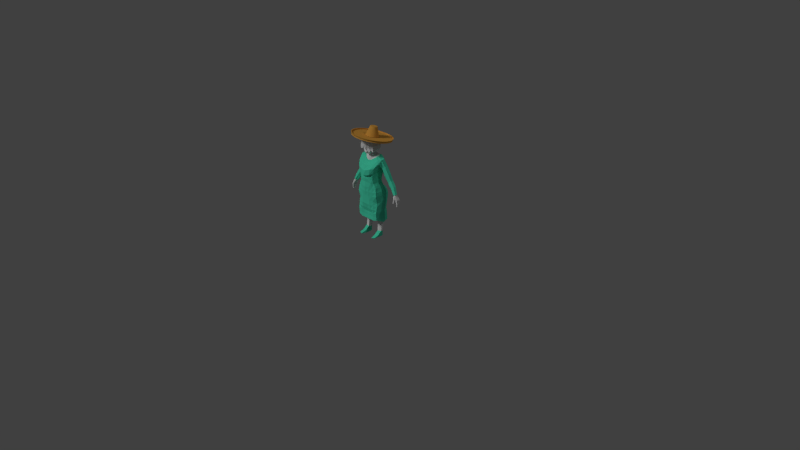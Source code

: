 # Source: queen_sombrero.blend  (saved by Blender 2.74.0; exported with 4.5.12 LTS)
import bpy
from mathutils import Matrix  # noqa: F401  (used for matrix-valued properties, if any)

bpy.ops.wm.read_factory_settings(use_empty=True)
scene = bpy.context.scene
scene.name = 'Scene'

# ---- collections
col_collection_1 = bpy.data.collections.new('Collection 1'); scene.collection.children.link(col_collection_1)
col_collection_2 = bpy.data.collections.new('Collection 2'); scene.collection.children.link(col_collection_2)
col_collection_2.hide_render = True
col_collection_2.hide_viewport = True

# ---- materials (node trees are filled in below, after node groups)
mat_material_004 = bpy.data.materials.new('Material.004')
mat_material_004.alpha_threshold = 0.0
mat_material_004.use_transparent_shadow = False
mat_material_004.diffuse_color = (0.6982, 0.3473, 0.0616, 1.0)
mat_material_004.roughness = 0.5
mat_material = bpy.data.materials.new('Material')
mat_material.alpha_threshold = 0.0
mat_material.use_transparent_shadow = False
mat_material.diffuse_color = (0.08021, 0.8, 0.5109, 1.0)
mat_material.roughness = 0.5
mat_material_003 = bpy.data.materials.new('Material.003')
mat_material_003.alpha_threshold = 0.0
mat_material_003.use_transparent_shadow = False
mat_material_003.roughness = 0.5

# ---- material node trees

# ---- world
world_world = bpy.data.worlds.new('World'); scene.world = world_world
world_world.color = (0.05088, 0.05088, 0.05088)
world_world.use_sun_shadow = False
world_world.sun_shadow_jitter_overblur = 0.0
world_world.cycles.sampling_method = 'MANUAL'
world_world.cycles.sample_map_resolution = 256

# ---- cameras
cam_camera = bpy.data.cameras.new('Camera')
cam_camera.clip_end = 100.0
cam_camera.lens = 35.0
cam_camera.sensor_width = 32.0
cam_camera.sensor_height = 18.0
cam_camera.ortho_scale = 7.314
cam_camera.dof.focus_distance = 0.0
cam_camera.dof.aperture_fstop = 128.0

# ---- lights
light_sun_001 = bpy.data.lights.new('Sun.001', 'SUN')
light_sun_001.transmission_factor = 0.0
light_sun_001.angle = 0.1993
light_sun_001.energy = 1.0
light_sun_001.shadow_buffer_clip_start = 0.5
light_sun_001.shadow_soft_size = 0.1
light_sun_001.shadow_cascade_max_distance = 1000.0
light_sun_001.cycles.use_multiple_importance_sampling = False
light_lamp = bpy.data.lights.new('Lamp', 'POINT')
light_lamp.transmission_factor = 0.0
light_lamp.cutoff_distance = 30.0
light_lamp.energy = 100.0
light_lamp.shadow_buffer_clip_start = 1.001
light_lamp.shadow_soft_size = 0.1
light_lamp.shadow_maximum_resolution = 0.006
light_lamp.use_absolute_resolution = True
light_lamp.cycles.use_multiple_importance_sampling = False
light_sun = bpy.data.lights.new('Sun', 'SUN')
light_sun.transmission_factor = 0.0
light_sun.angle = 0.1993
light_sun.energy = 1.0
light_sun.shadow_buffer_clip_start = 0.5
light_sun.shadow_soft_size = 0.1
light_sun.shadow_cascade_max_distance = 1000.0
light_sun.cycles.use_multiple_importance_sampling = False

# ---- meshes
me_cylinder = bpy.data.meshes.new('Cylinder')
me_cylinder.from_pydata([(0.0, 0.3333, 1.489), (1.41e-08, 0.1758, 18.55), (0.06503, 0.3269, 1.489), (0.03429, 0.1724, 18.55), (0.1276, 0.308, 1.489), (0.06727, 0.1624, 18.55), (0.1852, 0.2772, 1.489), (0.09766, 0.1462, 18.55), (0.2357, 0.2357, 1.489), (0.1243, 0.1243, 18.55), (0.2772, 0.1852, 1.489), (0.1462, 0.09766, 18.55), (0.308, 0.1276, 1.489), (0.1624, 0.06727, 18.55), (0.3269, 0.06503, 1.489), (0.1724, 0.03429, 18.55), (0.3333, 2.628e-08, 1.489), (0.1758, 6.582e-08, 18.55), (0.3269, -0.06503, 1.489), (0.1724, -0.03429, 18.55), (0.308, -0.1276, 1.489), (0.1624, -0.06727, 18.55), (0.2772, -0.1852, 1.489), (0.1462, -0.09766, 18.55), (0.2357, -0.2357, 1.489), (0.1243, -0.1243, 18.55), (0.1852, -0.2772, 1.489), (0.09766, -0.1462, 18.55), (0.1276, -0.308, 1.489), (0.06727, -0.1624, 18.55), (0.06503, -0.3269, 1.489), (0.03429, -0.1724, 18.55), (-1.086e-07, -0.3333, 1.489), (-4.318e-08, -0.1758, 18.55), (-0.06503, -0.3269, 1.489), (-0.03429, -0.1724, 18.55), (-0.1276, -0.308, 1.489), (-0.06727, -0.1624, 18.55), (-0.1852, -0.2772, 1.489), (-0.09766, -0.1462, 18.55), (-0.2357, -0.2357, 1.489), (-0.1243, -0.1243, 18.55), (-0.2772, -0.1852, 1.489), (-0.1462, -0.09766, 18.55), (-0.308, -0.1276, 1.489), (-0.1624, -0.06727, 18.55), (-0.3269, -0.06503, 1.489), (-0.1724, -0.03429, 18.55), (-0.3333, 3.23e-07, 1.489), (-0.1758, 2.223e-07, 18.55), (-0.3269, 0.06503, 1.489), (-0.1724, 0.03429, 18.55), (-0.308, 0.1276, 1.489), (-0.1624, 0.06727, 18.55), (-0.2772, 0.1852, 1.489), (-0.1462, 0.09766, 18.55), (-0.2357, 0.2357, 1.489), (-0.1243, 0.1243, 18.55), (-0.1852, 0.2772, 1.489), (-0.09766, 0.1462, 18.55), (-0.1276, 0.308, 1.489), (-0.06727, 0.1624, 18.55), (-0.06503, 0.3269, 1.489), (-0.03429, 0.1724, 18.55), (0.0, 1.0, -1.0), (0.0, 1.0, 1.0), (0.1951, 0.9808, -1.0), (0.1951, 0.9808, 1.0), (0.3827, 0.9239, -1.0), (0.3827, 0.9239, 1.0), (0.5556, 0.8315, -1.0), (0.5556, 0.8315, 1.0), (0.7071, 0.7071, -1.0), (0.7071, 0.7071, 1.0), (0.8315, 0.5556, -1.0), (0.8315, 0.5556, 1.0), (0.9239, 0.3827, -1.0), (0.9239, 0.3827, 1.0), (0.9808, 0.1951, -1.0), (0.9808, 0.1951, 1.0), (1.0, 7.55e-08, -1.0), (1.0, 7.55e-08, 1.0), (0.9808, -0.1951, -1.0), (0.9808, -0.1951, 1.0), (0.9239, -0.3827, -1.0), (0.9239, -0.3827, 1.0), (0.8315, -0.5556, -1.0), (0.8315, -0.5556, 1.0), (0.7071, -0.7071, -1.0), (0.7071, -0.7071, 1.0), (0.5556, -0.8315, -1.0), (0.5556, -0.8315, 1.0), (0.3827, -0.9239, -1.0), (0.3827, -0.9239, 1.0), (0.1951, -0.9808, -1.0), (0.1951, -0.9808, 1.0), (-3.258e-07, -1.0, -1.0), (-3.258e-07, -1.0, 1.0), (-0.1951, -0.9808, -1.0), (-0.1951, -0.9808, 1.0), (-0.3827, -0.9239, -1.0), (-0.3827, -0.9239, 1.0), (-0.5556, -0.8315, -1.0), (-0.5556, -0.8315, 1.0), (-0.7071, -0.7071, -1.0), (-0.7071, -0.7071, 1.0), (-0.8315, -0.5556, -1.0), (-0.8315, -0.5556, 1.0), (-0.9239, -0.3827, -1.0), (-0.9239, -0.3827, 1.0), (-0.9808, -0.1951, -1.0), (-0.9808, -0.1951, 1.0), (-1.0, 9.656e-07, -1.0), (-1.0, 9.656e-07, 1.0), (-0.9808, 0.1951, -1.0), (-0.9808, 0.1951, 1.0), (-0.9239, 0.3827, -1.0), (-0.9239, 0.3827, 1.0), (-0.8315, 0.5556, -1.0), (-0.8315, 0.5556, 1.0), (-0.7071, 0.7071, -1.0), (-0.7071, 0.7071, 1.0), (-0.5556, 0.8315, -1.0), (-0.5556, 0.8315, 1.0), (-0.3827, 0.9239, -1.0), (-0.3827, 0.9239, 1.0), (-0.1951, 0.9808, -1.0), (-0.1951, 0.9808, 1.0), (-1.612e-06, 1.0, 3.092), (0.1951, 0.9808, 3.092), (0.3827, 0.9239, 3.092), (0.5556, 0.8315, 3.092), (0.7071, 0.7071, 3.092), (0.8315, 0.5556, 3.092), (0.9239, 0.3827, 3.092), (0.9808, 0.1951, 3.092), (1.0, 1.348e-06, 3.092), (0.9808, -0.1951, 3.092), (0.9239, -0.3827, 3.092), (0.8315, -0.5556, 3.092), (0.7071, -0.7071, 3.092), (0.5556, -0.8315, 3.092), (0.3827, -0.9239, 3.092), (0.1951, -0.9808, 3.092), (-1.938e-06, -1.0, 3.092), (-0.1951, -0.9808, 3.092), (-0.3827, -0.9239, 3.092), (-0.5556, -0.8315, 3.092), (-0.7071, -0.7071, 3.092), (-0.8315, -0.5556, 3.092), (-0.9239, -0.3827, 3.092), (-0.9808, -0.1951, 3.092), (-1.0, 2.238e-06, 3.092), (-0.9808, 0.1951, 3.092), (-0.9239, 0.3827, 3.092), (-0.8315, 0.5556, 3.092), (-0.7071, 0.7071, 3.092), (-0.5556, 0.8315, 3.092), (-0.3827, 0.9239, 3.092), (-0.1951, 0.9808, 3.092)], [], [(0, 1, 3, 2), (2, 3, 5, 4), (4, 5, 7, 6), (6, 7, 9, 8), (8, 9, 11, 10), (10, 11, 13, 12), (12, 13, 15, 14), (14, 15, 17, 16), (16, 17, 19, 18), (18, 19, 21, 20), (20, 21, 23, 22), (22, 23, 25, 24), (24, 25, 27, 26), (26, 27, 29, 28), (28, 29, 31, 30), (30, 31, 33, 32), (32, 33, 35, 34), (34, 35, 37, 36), (36, 37, 39, 38), (38, 39, 41, 40), (40, 41, 43, 42), (42, 43, 45, 44), (44, 45, 47, 46), (46, 47, 49, 48), (48, 49, 51, 50), (50, 51, 53, 52), (52, 53, 55, 54), (54, 55, 57, 56), (56, 57, 59, 58), (58, 59, 61, 60), (3, 1, 63, 61, 59, 57, 55, 53, 51, 49, 47, 45, 43, 41, 39, 37, 35, 33, 31, 29, 27, 25, 23, 21, 19, 17, 15, 13, 11, 9, 7, 5), (62, 63, 1, 0), (60, 61, 63, 62), (0, 2, 4, 6, 8, 10, 12, 14, 16, 18, 20, 22, 24, 26, 28, 30, 32, 34, 36, 38, 40, 42, 44, 46, 48, 50, 52, 54, 56, 58, 60, 62), (64, 65, 67, 66), (66, 67, 69, 68), (68, 69, 71, 70), (70, 71, 73, 72), (72, 73, 75, 74), (74, 75, 77, 76), (76, 77, 79, 78), (78, 79, 81, 80), (80, 81, 83, 82), (82, 83, 85, 84), (84, 85, 87, 86), (86, 87, 89, 88), (88, 89, 91, 90), (90, 91, 93, 92), (92, 93, 95, 94), (94, 95, 97, 96), (96, 97, 99, 98), (98, 99, 101, 100), (100, 101, 103, 102), (102, 103, 105, 104), (104, 105, 107, 106), (106, 107, 109, 108), (108, 109, 111, 110), (110, 111, 113, 112), (112, 113, 115, 114), (114, 115, 117, 116), (116, 117, 119, 118), (118, 119, 121, 120), (120, 121, 123, 122), (122, 123, 125, 124), (67, 65, 127, 125, 123, 121, 119, 117, 115, 113, 111, 109, 107, 105, 103, 101, 99, 97, 95, 93, 91, 89, 87, 85, 83, 81, 79, 77, 75, 73, 71, 69), (126, 127, 65, 64), (124, 125, 127, 126), (64, 66, 68, 70, 72, 74, 76, 78, 80, 82, 84, 86, 88, 90, 92, 94, 96, 98, 100, 102, 104, 106, 108, 110, 112, 114, 116, 118, 120, 122, 124, 126), (95, 97, 144, 143), (79, 81, 136, 135), (123, 125, 158, 157), (107, 109, 150, 149), (91, 93, 142, 141), (75, 77, 134, 133), (119, 121, 156, 155), (103, 105, 148, 147), (87, 89, 140, 139), (71, 73, 132, 131), (115, 117, 154, 153), (99, 101, 146, 145), (83, 85, 138, 137), (65, 127, 159, 128), (67, 69, 130, 129), (111, 113, 152, 151), (119, 155, 154, 117), (156, 121, 123, 157), (158, 159, 127, 125), (129, 128, 65, 67), (130, 69, 71, 131), (133, 132, 73, 75), (135, 134, 77, 79), (83, 137, 136, 81), (139, 138, 85, 87), (141, 140, 89, 91), (95, 143, 142, 93), (99, 145, 144, 97), (147, 146, 101, 103), (149, 148, 105, 107), (153, 152, 113, 115), (111, 151, 150, 109)])
me_cylinder.materials.append(mat_material_004)
me_cylinder.use_remesh_preserve_volume = False
me_cylinder.use_remesh_preserve_attributes = False
me_cylinder.use_mirror_vertex_groups = False
me_cylinder.update()
me_cube_006 = bpy.data.meshes.new('Cube.006')
me_cube_006.from_pydata([(0.1516, -0.1467, 0.01104), (0.1009, 0.03602, 0.09266), (0.1711, 0.02735, -0.004334), (0.1596, 0.07547, -0.004334), (0.1397, 0.01048, -0.004334), (0.1397, 0.09678, -0.004334), (0.1692, 0.05358, -0.004334), (0.1556, 0.0334, -0.004334), (0.1104, 0.06938, -0.004334), (0.1029, 0.004701, -0.004334), (0.1042, 0.04157, -0.004334), (0.1831, -0.1301, 0.01205), (0.1235, -0.1467, 0.008673), (0.1397, -0.1424, -0.004334), (0.1212, -0.1464, -0.004334), (0.1711, -0.1297, -0.004344), (0.1711, -0.05562, -0.004334), (0.1397, -0.07084, -0.004334), (0.1148, -0.06688, 0.03388), (0.1516, -0.0629, 0.03625), (0.1831, -0.04768, 0.03725), (0.1029, -0.07482, -0.004334), (0.1832, 0.04446, 0.09696), (0.1831, 0.06021, 0.09561), (0.1516, 0.008838, 0.09771), (0.1831, 0.02406, 0.09871), (0.1148, 0.004857, 0.09534), (0.1516, 0.07692, 0.09186), (0.1148, 0.07912, 0.08896)], [], [(23, 22, 6, 3), (1, 28, 8, 10), (19, 18, 12, 0), (26, 1, 10, 9), (7, 5, 3, 6), (10, 8, 5, 7), (9, 10, 7, 4), (4, 7, 6, 2), (28, 27, 5, 8), (22, 25, 2, 6), (27, 23, 3, 5), (17, 16, 15, 13), (0, 12, 14, 13), (11, 0, 13, 15), (16, 20, 11, 15), (21, 17, 13, 14), (18, 21, 14, 12), (20, 19, 0, 11), (25, 24, 19, 20), (26, 9, 21, 18), (9, 4, 17, 21), (2, 25, 20, 16), (4, 2, 16, 17), (24, 26, 18, 19)])
me_cube_006.materials.append(mat_material)
me_cube_006.use_remesh_preserve_volume = False
me_cube_006.use_remesh_preserve_attributes = False
me_cube_006.use_mirror_vertex_groups = False
me_cube_006.update()
me_cube_004 = bpy.data.meshes.new('Cube.004')
me_cube_004.from_pydata([(0.1599, -0.03593, 0.7996), (0.1599, 0.04564, 0.7894), (0.0, 0.09022, 0.7836), (0.0, -0.06905, 0.8102), (0.09471, -0.07676, 0.7996), (0.09471, 0.06964, 0.7848), (0.1695, 0.01608, 0.7955), (0.0, -0.003676, 0.8017), (0.08281, 0.02076, 0.4528), (0.0184, 0.08611, 0.7841), (0.0184, -0.07396, 0.7996), (0.01002, -0.00146, 0.7867), (0.1835, 0.0232, 0.0989), (0.1835, 0.06109, 0.09565), (0.1518, 0.007254, 0.09785), (0.1518, 0.07861, 0.09172), (0.1885, 0.04459, 0.09707), (0.1132, 0.08092, 0.08868), (0.1132, 0.003083, 0.09537), (0.09462, 0.08087, 0.4622), (0.1792, 0.05324, 0.4599), (0.1888, 0.03128, 0.4564), (0.1792, 0.002817, 0.452), (0.1403, 0.07738, 0.4627), (0.1403, -0.01758, 0.4479), (0.09462, -0.02271, 0.446), (0.05704, 0.001245, 0.5684), (0.03127, -0.005479, 0.684), (0.1728, 0.04865, 0.5731), (0.1663, 0.04778, 0.6864), (0.1251, 0.07919, 0.575), (0.1099, 0.08472, 0.6873), (0.06922, -0.05531, 0.5639), (0.04381, -0.07177, 0.6818), (0.04381, 0.0862, 0.6872), (0.06922, 0.08354, 0.5747), (0.1759, 0.01205, 0.6852), (0.1824, 0.01608, 0.5708), (0.1663, -0.03284, 0.6838), (0.1728, -0.02308, 0.5679), (0.1099, -0.06383, 0.6824), (0.1251, -0.04877, 0.5651), (0.09849, 0.1135, 0.3732), (0.1081, 0.102, 0.2134), (0.193, 0.06561, 0.3719), (0.1913, 0.06241, 0.2168), (0.1834, 0.03795, 0.3693), (0.1818, 0.03932, 0.2165), (0.1443, 0.01792, 0.3661), (0.1478, 0.02237, 0.2144), (0.0949, 0.05327, 0.2127), (0.08547, 0.05507, 0.3678), (0.1818, 0.08023, 0.217), (0.1834, 0.08696, 0.3739), (0.1478, 0.09942, 0.2155), (0.1443, 0.1102, 0.3746), (0.1081, 0.01801, 0.2122), (0.09849, 0.01282, 0.3639), (0.1599, 0.01825, 0.8597), (0.0, -0.08625, 0.8618), (0.1503, -0.05213, 0.8618), (0.09111, -0.07832, 0.8618), (0.09111, 0.1215, 0.8543), (0.0, 0.127, 0.8538), (0.1503, 0.07301, 0.8566), (0.02793, -0.08767, 0.8618), (0.02793, 0.1306, 0.854), (0.1503, 0.01173, 0.9239), (0.1408, 0.07056, 0.9239), (0.0875, -0.08077, 0.9239), (0.1408, -0.06679, 0.9239), (0.03745, 0.1217, 0.9239), (0.0, 0.1147, 0.9239), (0.03745, -0.09012, 0.9239), (0.0875, 0.1102, 0.9239), (0.0, -0.08983, 0.9239), (0.09869, 0.03574, 0.09256)], [], [(66, 62, 5, 9), (58, 60, 0, 6), (65, 59, 3, 10), (60, 61, 4, 0), (54, 52, 13, 15), (45, 47, 12, 16), (50, 43, 17, 76), (52, 45, 16, 13), (62, 64, 1, 5), (64, 58, 6, 1), (3, 7, 11, 10), (7, 2, 9, 11), (61, 65, 10, 4), (63, 66, 9, 2), (43, 54, 15, 17), (47, 49, 14, 12), (56, 50, 76, 18), (49, 56, 18, 14), (41, 32, 25, 24), (32, 26, 8, 25), (39, 41, 24, 22), (35, 30, 23, 19), (28, 37, 21, 20), (26, 35, 19, 8), (37, 39, 22, 21), (30, 28, 20, 23), (5, 1, 29, 31), (31, 29, 28, 30), (6, 0, 38, 36), (36, 38, 39, 37), (11, 9, 34, 27), (27, 34, 35, 26), (1, 6, 36, 29), (29, 36, 37, 28), (9, 5, 31, 34), (34, 31, 30, 35), (0, 4, 40, 38), (38, 40, 41, 39), (10, 11, 27, 33), (33, 27, 26, 32), (4, 10, 33, 40), (40, 33, 32, 41), (24, 25, 57, 48), (48, 57, 56, 49), (25, 8, 51, 57), (57, 51, 50, 56), (22, 24, 48, 46), (46, 48, 49, 47), (19, 23, 55, 42), (42, 55, 54, 43), (20, 21, 44, 53), (53, 44, 45, 52), (8, 19, 42, 51), (51, 42, 43, 50), (21, 22, 46, 44), (44, 46, 47, 45), (23, 20, 53, 55), (55, 53, 52, 54), (72, 71, 66, 63), (69, 73, 65, 61), (68, 67, 58, 64), (74, 68, 64, 62), (70, 69, 61, 60), (73, 75, 59, 65), (67, 70, 60, 58), (71, 74, 62, 66), (76, 17, 18), (18, 17, 15, 14), (14, 15, 13, 12), (16, 12, 13)])
me_cube_004.materials.append(mat_material_003)
me_cube_004.use_remesh_preserve_volume = False
me_cube_004.use_remesh_preserve_attributes = False
me_cube_004.use_mirror_vertex_groups = False
me_cube_004.update()
me_cube_003 = bpy.data.meshes.new('Cube.003')
me_cube_003.from_pydata([(0.4562, 0.02698, 0.8087), (0.4112, 0.02848, 0.8773), (0.4553, 0.09142, 0.8098), (0.4143, 0.08054, 0.8735), (0.4777, 0.02619, 0.8191), (0.4395, 0.02114, 0.8833), (0.4766, 0.09137, 0.8205), (0.4399, 0.08103, 0.8786), (0.4108, 0.03722, 0.8793), (0.4553, 0.03777, 0.8087), (0.4429, 0.03205, 0.8853), (0.4786, 0.03752, 0.8204), (0.4103, 0.04367, 0.8799), (0.4785, 0.04639, 0.8206), (0.455, 0.04641, 0.8087), (0.4452, 0.04127, 0.8854), (0.4098, 0.05165, 0.8801), (0.4784, 0.05772, 0.8205), (0.4549, 0.05779, 0.8087), (0.446, 0.04972, 0.8854), (0.41, 0.05786, 0.88), (0.4781, 0.06561, 0.8205), (0.4547, 0.06561, 0.8087), (0.4453, 0.05697, 0.8853), (0.4099, 0.06638, 0.8781), (0.478, 0.0758, 0.8205), (0.4547, 0.07586, 0.8087), (0.4431, 0.06567, 0.8841), (0.4109, 0.07345, 0.8762), (0.4774, 0.08327, 0.8214), (0.4545, 0.08327, 0.8096), (0.441, 0.07416, 0.8824), (0.4305, 0.02058, 0.8381), (0.4352, 0.08775, 0.8395), (0.46, 0.08812, 0.8534), (0.4604, 0.0304, 0.857), (0.4275, 0.03723, 0.8398), (0.4622, 0.04219, 0.8572), (0.432, 0.04571, 0.8396), (0.4626, 0.05285, 0.8571), (0.4361, 0.05541, 0.8393), (0.4627, 0.06214, 0.8569), (0.4355, 0.0633, 0.8392), (0.4627, 0.07192, 0.8566), (0.4335, 0.07265, 0.8389), (0.4624, 0.08073, 0.8563), (0.4322, 0.07999, 0.8389), (0.4673, 0.03541, 0.7406), (0.4673, 0.02746, 0.7406), (0.4677, 0.09087, 0.7514), (0.4571, 0.09087, 0.758), (0.4677, 0.08494, 0.7514), (0.4802, 0.02746, 0.7332), (0.4802, 0.03541, 0.7332), (0.4625, 0.05577, 0.7371), (0.4625, 0.04844, 0.7371), (0.4754, 0.04844, 0.7297), (0.4754, 0.05577, 0.7297), (0.4594, 0.07395, 0.7442), (0.4594, 0.06744, 0.7442), (0.472, 0.06744, 0.7369), (0.472, 0.07395, 0.7369), (0.4571, 0.08494, 0.758), (0.4124, 0.01933, 0.8724), (0.4373, 0.01189, 0.8771), (0.4204, 0.0117, 0.8502), (0.4404, 0.00443, 0.8617), (0.4538, 0.01429, 0.8508), (0.4415, -0.01147, 0.7916), (0.4313, -0.005423, 0.7967), (0.447, -0.006405, 0.7883), (0.4371, -0.0003313, 0.7933), (0.4799, 0.08439, 0.7961), (0.4829, 0.07456, 0.7892), (0.4829, 0.06683, 0.7892), (0.4866, 0.02677, 0.7892), (0.463, 0.09133, 0.7916), (0.4646, 0.06683, 0.7851), (0.4849, 0.04776, 0.7892), (0.4799, 0.09133, 0.796), (0.4849, 0.05646, 0.7892), (0.466, 0.04776, 0.7851), (0.4677, 0.03616, 0.7852), (0.463, 0.08439, 0.7916), (0.4678, 0.02685, 0.7852), (0.4866, 0.03616, 0.7893), (0.466, 0.05646, 0.7851), (0.4646, 0.07456, 0.7851), (0.476, 0.08454, 0.7739), (0.4783, 0.07439, 0.7604), (0.4815, 0.04795, 0.7584), (0.4847, 0.02693, 0.7591), (0.4635, 0.067, 0.7606), (0.4815, 0.05627, 0.7584), (0.476, 0.09127, 0.7739), (0.4783, 0.067, 0.7604), (0.4635, 0.07439, 0.7606), (0.4661, 0.04795, 0.7587), (0.4619, 0.08454, 0.7728), (0.4693, 0.03595, 0.7594), (0.4847, 0.03595, 0.7591), (0.4693, 0.02693, 0.7594), (0.4619, 0.09127, 0.7728), (0.4661, 0.05627, 0.7587), (0.428, 0.002081, 0.82), (0.4364, 0.009228, 0.8137), (0.45, 0.002746, 0.8198), (0.4418, -0.005194, 0.8256), (0.4471, 0.09135, 0.8216), (0.4714, 0.09135, 0.8352), (0.4735, 0.0352, 0.837), (0.444, 0.03756, 0.8204), (0.4745, 0.04578, 0.8374), (0.4445, 0.04659, 0.8202), (0.4747, 0.05667, 0.8374), (0.4448, 0.05743, 0.8202), (0.4746, 0.06539, 0.8373), (0.4444, 0.06565, 0.8201), (0.4746, 0.07528, 0.8372), (0.4438, 0.07557, 0.82), (0.4743, 0.08347, 0.837), (0.444, 0.0832, 0.8201), (0.4452, 0.02516, 0.8235), (0.4692, 0.02291, 0.8346), (0.4244, 0.07482, 0.8951), (0.4656, 0.09403, 0.818), (0.4285, 0.02904, 0.8972), (0.4656, 0.0237, 0.8182), (0.4319, 0.03559, 0.9005), (0.4656, 0.03917, 0.8182), (0.4346, 0.04164, 0.9023), (0.4656, 0.04498, 0.8182), (0.4362, 0.04996, 0.9034), (0.4656, 0.05924, 0.8182), (0.4355, 0.05508, 0.9034), (0.4656, 0.06437, 0.8182), (0.4326, 0.0627, 0.9025), (0.4656, 0.07724, 0.8181), (0.4293, 0.0679, 0.8997), (0.4656, 0.08244, 0.818), (0.4524, 0.09259, 0.8376), (0.4609, 0.09367, 0.7524), (0.4723, 0.0237, 0.7335), (0.4723, 0.03917, 0.7335), (0.4669, 0.04498, 0.7287), (0.4669, 0.05924, 0.7287), (0.4636, 0.06436, 0.7382), (0.4636, 0.07702, 0.7382), (0.4609, 0.08214, 0.7524), (0.4257, 0.01442, 0.8799), (0.4254, 0.006853, 0.8661), (0.4461, 0.01539, 0.8393), (0.4345, -0.01302, 0.7904), (0.4439, -0.004121, 0.7858), (0.4772, 0.07702, 0.7866), (0.479, 0.04498, 0.7869), (0.4772, 0.06436, 0.7866), (0.474, 0.08214, 0.793), (0.4808, 0.0237, 0.7871), (0.4808, 0.03917, 0.7871), (0.479, 0.05924, 0.7869), (0.474, 0.09367, 0.793), (0.4715, 0.07702, 0.7584), (0.4777, 0.0237, 0.7577), (0.47, 0.08214, 0.773), (0.4746, 0.04498, 0.758), (0.4715, 0.06436, 0.7584), (0.4777, 0.03917, 0.7577), (0.4746, 0.05924, 0.758), (0.47, 0.09367, 0.773), (0.4329, -0.005237, 0.8219), (0.446, 0.008224, 0.8149), (0.4565, 0.02101, 0.8286), (0.46, 0.09465, 0.8277), (0.4272, 0.006064, 0.8345), (0.4338, 0.01442, 0.8289), (0.4488, 0.008713, 0.8357), (0.4407, 0.0003499, 0.8404), (0.4447, 0.01272, 0.8296), (0.4315, 0.0004306, 0.8405), (0.3796, 0.04906, 0.9138), (0.3831, 0.06459, 0.912), (0.3785, 0.05223, 0.9152), (0.3795, 0.05458, 0.9156), (0.3814, 0.05408, 0.9165), (0.3827, 0.05634, 0.9164), (0.3827, 0.05944, 0.9151), (0.3819, 0.06201, 0.9138), (0.3869, 0.06793, 0.9249), (0.3948, 0.04041, 0.9317), (0.405, 0.04396, 0.9286), (0.4048, 0.04766, 0.9299), (0.4044, 0.05274, 0.9306), (0.4042, 0.05587, 0.9306), (0.4039, 0.06052, 0.93), (0.4041, 0.0637, 0.928)], [], [(121, 108, 2, 30), (173, 109, 6, 125), (100, 91, 52, 53), (124, 3, 181, 188), (20, 16, 184, 185), (162, 89, 61, 147), (112, 110, 11, 13), (122, 111, 9, 0), (114, 112, 13, 17), (12, 8, 182, 183), (129, 131, 13, 11), (111, 113, 14, 9), (116, 114, 17, 21), (24, 20, 185, 186), (167, 100, 53, 143), (113, 115, 18, 14), (118, 116, 21, 25), (138, 124, 188, 195), (133, 135, 21, 17), (115, 117, 22, 18), (120, 118, 25, 29), (136, 138, 195, 194), (169, 94, 49, 141), (117, 119, 26, 22), (109, 120, 29, 6), (3, 28, 187, 181), (137, 139, 29, 25), (119, 121, 30, 26), (24, 28, 46, 44), (7, 31, 45, 34), (20, 24, 44, 42), (31, 27, 43, 45), (16, 20, 42, 40), (27, 23, 41, 43), (12, 16, 40, 38), (23, 19, 39, 41), (8, 12, 38, 36), (19, 15, 37, 39), (1, 8, 36, 32), (15, 10, 35, 37), (124, 7, 34, 140), (28, 3, 33, 46), (148, 141, 49, 51), (142, 143, 53, 52), (144, 145, 57, 56), (146, 147, 61, 60), (131, 14, 81, 155), (127, 0, 84, 158), (14, 18, 86, 81), (94, 88, 51, 49), (135, 22, 77, 156), (80, 78, 90, 93), (22, 26, 87, 77), (0, 9, 82, 84), (139, 30, 83, 157), (168, 93, 57, 145), (89, 95, 60, 61), (30, 2, 76, 83), (126, 1, 63, 149), (149, 63, 65, 150), (110, 123, 4, 11), (172, 122, 0, 127), (10, 5, 67, 35), (1, 32, 65, 63), (152, 69, 71, 153), (104, 105, 71, 69), (106, 107, 68, 70), (171, 106, 70, 153), (67, 5, 64, 66), (170, 104, 69, 152), (17, 13, 78, 80), (137, 25, 73, 154), (155, 81, 97, 165), (81, 86, 103, 97), (156, 77, 92, 166), (77, 87, 96, 92), (157, 83, 98, 164), (25, 21, 74, 73), (11, 4, 75, 85), (158, 84, 101, 163), (6, 29, 72, 79), (129, 11, 85, 159), (84, 82, 99, 101), (133, 17, 80, 160), (83, 76, 102, 98), (125, 6, 79, 161), (97, 103, 54, 55), (92, 96, 58, 59), (154, 73, 89, 162), (163, 101, 48, 142), (164, 98, 62, 148), (73, 74, 95, 89), (165, 97, 55, 144), (166, 92, 59, 146), (85, 75, 91, 100), (101, 99, 47, 48), (98, 102, 50, 62), (79, 72, 88, 94), (159, 85, 100, 167), (160, 80, 93, 168), (93, 90, 56, 57), (161, 79, 94, 169), (179, 174, 104, 170), (178, 176, 106, 171), (176, 177, 107, 106), (174, 175, 105, 104), (151, 32, 122, 172), (35, 67, 123, 110), (44, 46, 121, 119), (34, 45, 120, 109), (42, 44, 119, 117), (45, 43, 118, 120), (40, 42, 117, 115), (43, 41, 116, 118), (38, 40, 115, 113), (41, 39, 114, 116), (36, 38, 113, 111), (39, 37, 112, 114), (32, 36, 111, 122), (37, 35, 110, 112), (140, 34, 109, 173), (46, 33, 108, 121), (33, 140, 173, 108), (67, 151, 172, 123), (175, 178, 171, 105), (177, 179, 170, 107), (76, 161, 169, 102), (86, 160, 168, 103), (82, 159, 167, 99), (95, 166, 146, 60), (90, 165, 144, 56), (88, 164, 148, 51), (91, 163, 142, 52), (87, 154, 162, 96), (2, 125, 161, 76), (18, 133, 160, 86), (9, 129, 159, 82), (75, 158, 163, 91), (72, 157, 164, 88), (74, 156, 166, 95), (78, 155, 165, 90), (26, 137, 154, 87), (107, 170, 152, 68), (105, 171, 153, 71), (68, 152, 153, 70), (123, 172, 127, 4), (64, 149, 150, 66), (5, 126, 149, 64), (103, 168, 145, 54), (29, 139, 157, 72), (21, 135, 156, 74), (4, 127, 158, 75), (13, 131, 155, 78), (59, 58, 147, 146), (55, 54, 145, 144), (48, 47, 143, 142), (62, 50, 141, 148), (3, 124, 140, 33), (26, 30, 139, 137), (27, 31, 138, 136), (102, 169, 141, 50), (23, 27, 136, 134), (18, 22, 135, 133), (19, 23, 134, 132), (99, 167, 143, 47), (15, 19, 132, 130), (9, 14, 131, 129), (10, 15, 130, 128), (96, 162, 147, 58), (5, 10, 128, 126), (31, 7, 124, 138), (108, 173, 125, 2), (66, 150, 179, 177), (32, 151, 178, 175), (65, 32, 175, 174), (67, 66, 177, 176), (151, 67, 176, 178), (150, 65, 174, 179), (195, 188, 181, 187), (189, 190, 182, 180), (190, 191, 183, 182), (191, 192, 184, 183), (192, 193, 185, 184), (193, 194, 186, 185), (194, 195, 187, 186), (8, 1, 180, 182), (126, 128, 190, 189), (1, 126, 189, 180), (128, 130, 191, 190), (28, 24, 186, 187), (130, 132, 192, 191), (16, 12, 183, 184), (132, 134, 193, 192), (134, 136, 194, 193)])
_uv = me_cube_003.uv_layers.new(name='UVMap')
_uv.uv.foreach_set('vector', [0.2104, 0.197, 0.4408, 0.197, 0.4408, 0.4274, 0.2104, 0.4274, 0.2104, 0.197, 0.4408, 0.197, 0.4408, 0.4274, 0.2104, 0.4274, 0.2104, 0.197, 0.4408, 0.197, 0.4408, 0.4274, 0.2104, 0.4274, 0.2104, 0.197, 0.4408, 0.197, 0.4408, 0.4274, 0.2104, 0.4274, 0.2104, 0.197, 0.4408, 0.197, 0.4408, 0.4274, 0.2104, 0.4274, 0.2104, 0.197, 0.4408, 0.197, 0.4408, 0.4274, 0.2104, 0.4274, 0.2104, 0.197, 0.4408, 0.197, 0.4408, 0.4274, 0.2104, 0.4274, 0.2104, 0.197, 0.4408, 0.197, 0.4408, 0.4274, 0.2104, 0.4274, 0.2104, 0.197, 0.4408, 0.197, 0.4408, 0.4274, 0.2104, 0.4274, 0.2104, 0.197, 0.4408, 0.197, 0.4408, 0.4274, 0.2104, 0.4274, 0.2104, 0.197, 0.4408, 0.197, 0.4408, 0.4274, 0.2104, 0.4274, 0.2104, 0.197, 0.4408, 0.197, 0.4408, 0.4274, 0.2104, 0.4274, 0.2104, 0.197, 0.4408, 0.197, 0.4408, 0.4274, 0.2104, 0.4274, 0.2104, 0.197, 0.4408, 0.197, 0.4408, 0.4274, 0.2104, 0.4274, 0.2104, 0.197, 0.4408, 0.197, 0.4408, 0.4274, 0.2104, 0.4274, 0.2104, 0.197, 0.4408, 0.197, 0.4408, 0.4274, 0.2104, 0.4274, 0.2104, 0.197, 0.4408, 0.197, 0.4408, 0.4274, 0.2104, 0.4274, 0.2104, 0.197, 0.4408, 0.197, 0.4408, 0.4274, 0.2104, 0.4274, 0.2104, 0.197, 0.4408, 0.197, 0.4408, 0.4274, 0.2104, 0.4274, 0.2104, 0.197, 0.4408, 0.197, 0.4408, 0.4274, 0.2104, 0.4274, 0.2104, 0.197, 0.4408, 0.197, 0.4408, 0.4274, 0.2104, 0.4274, 0.2104, 0.197, 0.4408, 0.197, 0.4408, 0.4274, 0.2104, 0.4274, 0.2104, 0.197, 0.4408, 0.197, 0.4408, 0.4274, 0.2104, 0.4274, 0.2104, 0.197, 0.4408, 0.197, 0.4408, 0.4274, 0.2104, 0.4274, 0.2104, 0.197, 0.4408, 0.197, 0.4408, 0.4274, 0.2104, 0.4274, 0.2104, 0.197, 0.4408, 0.197, 0.4408, 0.4274, 0.2104, 0.4274, 0.2104, 0.197, 0.4408, 0.197, 0.4408, 0.4274, 0.2104, 0.4274, 0.2104, 0.197, 0.4408, 0.197, 0.4408, 0.4274, 0.2104, 0.4274, 0.2104, 0.197, 0.4408, 0.197, 0.4408, 0.4274, 0.2104, 0.4274, 0.2104, 0.197, 0.4408, 0.197, 0.4408, 0.4274, 0.2104, 0.4274, 0.2104, 0.197, 0.4408, 0.197, 0.4408, 0.4274, 0.2104, 0.4274, 0.2104, 0.197, 0.4408, 0.197, 0.4408, 0.4274, 0.2104, 0.4274, 0.2104, 0.197, 0.4408, 0.197, 0.4408, 0.4274, 0.2104, 0.4274, 0.2104, 0.197, 0.4408, 0.197, 0.4408, 0.4274, 0.2104, 0.4274, 0.2104, 0.197, 0.4408, 0.197, 0.4408, 0.4274, 0.2104, 0.4274, 0.2104, 0.197, 0.4408, 0.197, 0.4408, 0.4274, 0.2104, 0.4274, 0.2104, 0.197, 0.4408, 0.197, 0.4408, 0.4274, 0.2104, 0.4274, 0.2104, 0.197, 0.4408, 0.197, 0.4408, 0.4274, 0.2104, 0.4274, 0.2104, 0.197, 0.4408, 0.197, 0.4408, 0.4274, 0.2104, 0.4274, 0.2104, 0.197, 0.4408, 0.197, 0.4408, 0.4274, 0.2104, 0.4274, 0.2104, 0.197, 0.4408, 0.197, 0.4408, 0.4274, 0.2104, 0.4274, 0.2104, 0.197, 0.4408, 0.197, 0.4408, 0.4274, 0.2104, 0.4274, 0.2104, 0.197, 0.4408, 0.197, 0.4408, 0.4274, 0.2104, 0.4274, 0.2104, 0.197, 0.4408, 0.197, 0.4408, 0.4274, 0.2104, 0.4274, 0.2104, 0.197, 0.4408, 0.197, 0.4408, 0.4274, 0.2104, 0.4274, 0.2104, 0.197, 0.4408, 0.197, 0.4408, 0.4274, 0.2104, 0.4274, 0.2104, 0.197, 0.4408, 0.197, 0.4408, 0.4274, 0.2104, 0.4274, 0.2104, 0.197, 0.4408, 0.197, 0.4408, 0.4274, 0.2104, 0.4274, 0.2104, 0.197, 0.4408, 0.197, 0.4408, 0.4274, 0.2104, 0.4274, 0.2104, 0.197, 0.4408, 0.197, 0.4408, 0.4274, 0.2104, 0.4274, 0.2104, 0.197, 0.4408, 0.197, 0.4408, 0.4274, 0.2104, 0.4274, 0.2104, 0.197, 0.4408, 0.197, 0.4408, 0.4274, 0.2104, 0.4274, 0.2104, 0.197, 0.4408, 0.197, 0.4408, 0.4274, 0.2104, 0.4274, 0.2104, 0.197, 0.4408, 0.197, 0.4408, 0.4274, 0.2104, 0.4274, 0.2104, 0.197, 0.4408, 0.197, 0.4408, 0.4274, 0.2104, 0.4274, 0.2104, 0.197, 0.4408, 0.197, 0.4408, 0.4274, 0.2104, 0.4274, 0.2104, 0.197, 0.4408, 0.197, 0.4408, 0.4274, 0.2104, 0.4274, 0.2104, 0.197, 0.4408, 0.197, 0.4408, 0.4274, 0.2104, 0.4274, 0.2104, 0.197, 0.4408, 0.197, 0.4408, 0.4274, 0.2104, 0.4274, 0.2104, 0.197, 0.4408, 0.197, 0.4408, 0.4274, 0.2104, 0.4274, 0.2104, 0.197, 0.4408, 0.197, 0.4408, 0.4274, 0.2104, 0.4274, 0.2104, 0.197, 0.4408, 0.197, 0.4408, 0.4274, 0.2104, 0.4274, 0.2104, 0.197, 0.4408, 0.197, 0.4408, 0.4274, 0.2104, 0.4274, 0.2104, 0.197, 0.4408, 0.197, 0.4408, 0.4274, 0.2104, 0.4274, 0.2104, 0.197, 0.4408, 0.197, 0.4408, 0.4274, 0.2104, 0.4274, 0.2104, 0.197, 0.4408, 0.197, 0.4408, 0.4274, 0.2104, 0.4274, 0.2104, 0.197, 0.4408, 0.197, 0.4408, 0.4274, 0.2104, 0.4274, 0.2104, 0.197, 0.4408, 0.197, 0.4408, 0.4274, 0.2104, 0.4274, 0.2104, 0.197, 0.4408, 0.197, 0.4408, 0.4274, 0.2104, 0.4274, 0.2104, 0.197, 0.4408, 0.197, 0.4408, 0.4274, 0.2104, 0.4274, 0.2104, 0.197, 0.4408, 0.197, 0.4408, 0.4274, 0.2104, 0.4274, 0.2104, 0.197, 0.4408, 0.197, 0.4408, 0.4274, 0.2104, 0.4274, 0.2104, 0.197, 0.4408, 0.197, 0.4408, 0.4274, 0.2104, 0.4274, 0.2104, 0.197, 0.4408, 0.197, 0.4408, 0.4274, 0.2104, 0.4274, 0.2104, 0.197, 0.4408, 0.197, 0.4408, 0.4274, 0.2104, 0.4274, 0.2104, 0.197, 0.4408, 0.197, 0.4408, 0.4274, 0.2104, 0.4274, 0.2104, 0.197, 0.4408, 0.197, 0.4408, 0.4274, 0.2104, 0.4274, 0.2104, 0.197, 0.4408, 0.197, 0.4408, 0.4274, 0.2104, 0.4274, 0.2104, 0.197, 0.4408, 0.197, 0.4408, 0.4274, 0.2104, 0.4274, 0.2104, 0.197, 0.4408, 0.197, 0.4408, 0.4274, 0.2104, 0.4274, 0.2104, 0.197, 0.4408, 0.197, 0.4408, 0.4274, 0.2104, 0.4274, 0.2104, 0.197, 0.4408, 0.197, 0.4408, 0.4274, 0.2104, 0.4274, 0.2104, 0.197, 0.4408, 0.197, 0.4408, 0.4274, 0.2104, 0.4274, 0.2104, 0.197, 0.4408, 0.197, 0.4408, 0.4274, 0.2104, 0.4274, 0.2104, 0.197, 0.4408, 0.197, 0.4408, 0.4274, 0.2104, 0.4274, 0.2104, 0.197, 0.4408, 0.197, 0.4408, 0.4274, 0.2104, 0.4274, 0.2104, 0.197, 0.4408, 0.197, 0.4408, 0.4274, 0.2104, 0.4274, 0.2104, 0.197, 0.4408, 0.197, 0.4408, 0.4274, 0.2104, 0.4274, 0.2104, 0.197, 0.4408, 0.197, 0.4408, 0.4274, 0.2104, 0.4274, 0.2104, 0.197, 0.4408, 0.197, 0.4408, 0.4274, 0.2104, 0.4274, 0.2104, 0.197, 0.4408, 0.197, 0.4408, 0.4274, 0.2104, 0.4274, 0.2104, 0.197, 0.4408, 0.197, 0.4408, 0.4274, 0.2104, 0.4274, 0.2104, 0.197, 0.4408, 0.197, 0.4408, 0.4274, 0.2104, 0.4274, 0.2104, 0.197, 0.4408, 0.197, 0.4408, 0.4274, 0.2104, 0.4274, 0.2104, 0.197, 0.4408, 0.197, 0.4408, 0.4274, 0.2104, 0.4274, 0.2104, 0.197, 0.4408, 0.197, 0.4408, 0.4274, 0.2104, 0.4274, 0.2104, 0.197, 0.4408, 0.197, 0.4408, 0.4274, 0.2104, 0.4274, 0.2104, 0.197, 0.4408, 0.197, 0.4408, 0.4274, 0.2104, 0.4274, 0.2104, 0.197, 0.4408, 0.197, 0.4408, 0.4274, 0.2104, 0.4274, 0.2104, 0.197, 0.4408, 0.197, 0.4408, 0.4274, 0.2104, 0.4274, 0.2104, 0.197, 0.4408, 0.197, 0.4408, 0.4274, 0.2104, 0.4274, 0.2104, 0.197, 0.4408, 0.197, 0.4408, 0.4274, 0.2104, 0.4274, 0.2104, 0.197, 0.4408, 0.197, 0.4408, 0.4274, 0.2104, 0.4274, 0.2104, 0.197, 0.4408, 0.197, 0.4408, 0.4274, 0.2104, 0.4274, 0.2104, 0.197, 0.4408, 0.197, 0.4408, 0.4274, 0.2104, 0.4274, 0.2104, 0.197, 0.4408, 0.197, 0.4408, 0.4274, 0.2104, 0.4274, 0.2104, 0.197, 0.4408, 0.197, 0.4408, 0.4274, 0.2104, 0.4274, 0.2104, 0.197, 0.4408, 0.197, 0.4408, 0.4274, 0.2104, 0.4274, 0.2104, 0.197, 0.4408, 0.197, 0.4408, 0.4274, 0.2104, 0.4274, 0.2104, 0.197, 0.4408, 0.197, 0.4408, 0.4274, 0.2104, 0.4274, 0.2104, 0.197, 0.4408, 0.197, 0.4408, 0.4274, 0.2104, 0.4274, 0.2104, 0.197, 0.4408, 0.197, 0.4408, 0.4274, 0.2104, 0.4274, 0.2104, 0.197, 0.4408, 0.197, 0.4408, 0.4274, 0.2104, 0.4274, 0.2104, 0.197, 0.4408, 0.197, 0.4408, 0.4274, 0.2104, 0.4274, 0.2104, 0.197, 0.4408, 0.197, 0.4408, 0.4274, 0.2104, 0.4274, 0.2104, 0.197, 0.4408, 0.197, 0.4408, 0.4274, 0.2104, 0.4274, 0.2104, 0.197, 0.4408, 0.197, 0.4408, 0.4274, 0.2104, 0.4274, 0.2104, 0.197, 0.4408, 0.197, 0.4408, 0.4274, 0.2104, 0.4274, 0.2104, 0.197, 0.4408, 0.197, 0.4408, 0.4274, 0.2104, 0.4274, 0.2104, 0.197, 0.4408, 0.197, 0.4408, 0.4274, 0.2104, 0.4274, 0.2104, 0.197, 0.4408, 0.197, 0.4408, 0.4274, 0.2104, 0.4274, 0.2104, 0.197, 0.4408, 0.197, 0.4408, 0.4274, 0.2104, 0.4274, 0.2104, 0.197, 0.4408, 0.197, 0.4408, 0.4274, 0.2104, 0.4274, 0.2104, 0.197, 0.4408, 0.197, 0.4408, 0.4274, 0.2104, 0.4274, 0.2104, 0.197, 0.4408, 0.197, 0.4408, 0.4274, 0.2104, 0.4274, 0.2104, 0.197, 0.4408, 0.197, 0.4408, 0.4274, 0.2104, 0.4274, 0.2104, 0.197, 0.4408, 0.197, 0.4408, 0.4274, 0.2104, 0.4274, 0.2104, 0.197, 0.4408, 0.197, 0.4408, 0.4274, 0.2104, 0.4274, 0.2104, 0.197, 0.4408, 0.197, 0.4408, 0.4274, 0.2104, 0.4274, 0.2104, 0.197, 0.4408, 0.197, 0.4408, 0.4274, 0.2104, 0.4274, 0.2104, 0.197, 0.4408, 0.197, 0.4408, 0.4274, 0.2104, 0.4274, 0.2104, 0.197, 0.4408, 0.197, 0.4408, 0.4274, 0.2104, 0.4274, 0.2104, 0.197, 0.4408, 0.197, 0.4408, 0.4274, 0.2104, 0.4274, 0.2104, 0.197, 0.4408, 0.197, 0.4408, 0.4274, 0.2104, 0.4274, 0.2104, 0.197, 0.4408, 0.197, 0.4408, 0.4274, 0.2104, 0.4274, 0.2104, 0.197, 0.4408, 0.197, 0.4408, 0.4274, 0.2104, 0.4274, 0.2104, 0.197, 0.4408, 0.197, 0.4408, 0.4274, 0.2104, 0.4274, 0.2104, 0.197, 0.4408, 0.197, 0.4408, 0.4274, 0.2104, 0.4274, 0.2104, 0.197, 0.4408, 0.197, 0.4408, 0.4274, 0.2104, 0.4274, 0.2104, 0.197, 0.4408, 0.197, 0.4408, 0.4274, 0.2104, 0.4274, 0.2104, 0.197, 0.4408, 0.197, 0.4408, 0.4274, 0.2104, 0.4274, 0.2104, 0.197, 0.4408, 0.197, 0.4408, 0.4274, 0.2104, 0.4274, 0.2104, 0.197, 0.4408, 0.197, 0.4408, 0.4274, 0.2104, 0.4274, 0.2104, 0.197, 0.4408, 0.197, 0.4408, 0.4274, 0.2104, 0.4274, 0.2104, 0.197, 0.4408, 0.197, 0.4408, 0.4274, 0.2104, 0.4274, 0.2104, 0.197, 0.4408, 0.197, 0.4408, 0.4274, 0.2104, 0.4274, 0.2104, 0.197, 0.4408, 0.197, 0.4408, 0.4274, 0.2104, 0.4274, 0.2104, 0.197, 0.4408, 0.197, 0.4408, 0.4274, 0.2104, 0.4274, 0.2104, 0.197, 0.4408, 0.197, 0.4408, 0.4274, 0.2104, 0.4274, 0.2104, 0.197, 0.4408, 0.197, 0.4408, 0.4274, 0.2104, 0.4274, 0.2104, 0.197, 0.4408, 0.197, 0.4408, 0.4274, 0.2104, 0.4274, 0.2104, 0.197, 0.4408, 0.197, 0.4408, 0.4274, 0.2104, 0.4274, 0.2104, 0.197, 0.4408, 0.197, 0.4408, 0.4274, 0.2104, 0.4274, 0.2104, 0.197, 0.4408, 0.197, 0.4408, 0.4274, 0.2104, 0.4274, 0.2104, 0.197, 0.4408, 0.197, 0.4408, 0.4274, 0.2104, 0.4274, 0.2104, 0.197, 0.4408, 0.197, 0.4408, 0.4274, 0.2104, 0.4274, 0.2104, 0.197, 0.4408, 0.197, 0.4408, 0.4274, 0.2104, 0.4274, 0.2104, 0.197, 0.4408, 0.197, 0.4408, 0.4274, 0.2104, 0.4274, 0.2104, 0.197, 0.4408, 0.197, 0.4408, 0.4274, 0.2104, 0.4274, 0.2104, 0.197, 0.4408, 0.197, 0.4408, 0.4274, 0.2104, 0.4274, 0.2104, 0.197, 0.4408, 0.197, 0.4408, 0.4274, 0.2104, 0.4274, 0.2104, 0.197, 0.4408, 0.197, 0.4408, 0.4274, 0.2104, 0.4274, 0.2104, 0.197, 0.4408, 0.197, 0.4408, 0.4274, 0.2104, 0.4274, 0.2104, 0.197, 0.4408, 0.197, 0.4408, 0.4274, 0.2104, 0.4274, 0.2104, 0.197, 0.4408, 0.197, 0.4408, 0.4274, 0.2104, 0.4274, 0.2104, 0.197, 0.4408, 0.197, 0.4408, 0.4274, 0.2104, 0.4274, 0.2104, 0.197, 0.4408, 0.197, 0.4408, 0.4274, 0.2104, 0.4274, 0.2104, 0.197, 0.4408, 0.197, 0.4408, 0.4274, 0.2104, 0.4274, 0.2104, 0.197, 0.4408, 0.197, 0.4408, 0.4274, 0.2104, 0.4274, 0.2104, 0.197, 0.4408, 0.197, 0.4408, 0.4274, 0.2104, 0.4274, 0.2104, 0.197, 0.4408, 0.197, 0.4408, 0.4274, 0.2104, 0.4274, 0.2104, 0.197, 0.4408, 0.197, 0.4408, 0.4274, 0.2104, 0.4274, 0.2104, 0.197, 0.4408, 0.197, 0.4408, 0.4274, 0.2104, 0.4274, 0.2104, 0.197, 0.4408, 0.197, 0.4408, 0.4274, 0.2104, 0.4274, 0.2104, 0.197, 0.4408, 0.197, 0.4408, 0.4274, 0.2104, 0.4274, 0.2104, 0.197, 0.4408, 0.197, 0.4408, 0.4274, 0.2104, 0.4274, 0.2104, 0.197, 0.4408, 0.197, 0.4408, 0.4274, 0.2104, 0.4274, 0.2104, 0.197, 0.4408, 0.197, 0.4408, 0.4274, 0.2104, 0.4274, 0.2104, 0.197, 0.4408, 0.197, 0.4408, 0.4274, 0.2104, 0.4274, 0.2104, 0.197, 0.4408, 0.197, 0.4408, 0.4274, 0.2104, 0.4274, 0.2104, 0.197, 0.4408, 0.197, 0.4408, 0.4274, 0.2104, 0.4274, 0.2104, 0.197, 0.4408, 0.197, 0.4408, 0.4274, 0.2104, 0.4274, 0.2104, 0.197, 0.4408, 0.197, 0.4408, 0.4274, 0.2104, 0.4274, 0.2104, 0.197, 0.4408, 0.197, 0.4408, 0.4274, 0.2104, 0.4274, 0.2104, 0.197, 0.4408, 0.197, 0.4408, 0.4274, 0.2104, 0.4274, 0.2104, 0.197, 0.4408, 0.197, 0.4408, 0.4274, 0.2104, 0.4274, 0.2104, 0.197, 0.4408, 0.197, 0.4408, 0.4274, 0.2104, 0.4274, 0.2104, 0.197, 0.4408, 0.197, 0.4408, 0.4274, 0.2104, 0.4274, 0.2104, 0.197, 0.4408, 0.197, 0.4408, 0.4274, 0.2104, 0.4274, 0.2104, 0.197, 0.4408, 0.197, 0.4408, 0.4274, 0.2104, 0.4274, 0.2104, 0.197, 0.4408, 0.197, 0.4408, 0.4274, 0.2104, 0.4274, 0.2104, 0.197, 0.4408, 0.197, 0.4408, 0.4274, 0.2104, 0.4274, 0.2104, 0.197, 0.4408, 0.197, 0.4408, 0.4274, 0.2104, 0.4274, 0.2104, 0.197, 0.4408, 0.197, 0.4408, 0.4274, 0.2104, 0.4274])
me_cube_003.materials.append(mat_material_003)
me_cube_003.use_remesh_preserve_volume = False
me_cube_003.use_remesh_preserve_attributes = False
me_cube_003.use_mirror_vertex_groups = False
me_cube_003.update()
me_cube_001 = bpy.data.meshes.new('Cube.001')
me_cube_001.from_pydata([(0.1532, -0.0738, 0.9292), (0.1159, -0.06946, 1.037), (0.1615, 0.08432, 0.929), (0.1173, 0.05812, 1.047), (0.0, 0.09737, 1.053), (0.0, 0.1357, 0.929), (0.0, -0.1096, 1.053), (0.0, -0.1129, 0.9239), (0.1339, -0.08076, 1.246), (0.1394, 0.05831, 1.25), (0.0, 0.121, 1.217), (0.0, -0.1289, 1.207), (0.141, -0.01655, 1.346), (0.1762, 0.05843, 1.35), (0.0, 0.106, 1.318), (0.0, -0.06669, 1.299), (0.0, 0.1099, 1.11), (0.1175, 0.06744, 1.104), (0.1047, -0.08017, 1.092), (0.0, -0.1137, 1.097), (0.3533, 0.03367, 0.9254), (0.3563, 0.08884, 0.9261), (0.1678, -0.02258, 1.295), (0.1077, -0.07161, 1.281), (0.0, 0.1098, 1.155), (0.1076, -0.08122, 1.149), (0.1215, 0.08436, 1.164), (0.0, -0.1124, 1.129), (0.0, 0.1143, 1.172), (0.1164, -0.0828, 1.174), (0.1245, 0.08396, 1.191), (0.0, -0.1389, 1.147), (0.1466, 0.06629, 0.9887), (0.1422, -0.06757, 0.9821), (0.0, -0.1161, 0.9883), (0.0, 0.1196, 0.9905), (0.09348, 0.07633, 1.049), (0.09883, -0.09425, 0.9241), (0.09961, 0.1492, 0.929), (0.08653, -0.09469, 1.045), (0.1228, 0.1002, 1.343), (0.09251, 0.1172, 1.238), (0.0924, -0.1113, 1.236), (0.113, -0.02712, 1.333), (0.07417, -0.09556, 1.091), (0.09168, 0.08723, 1.105), (0.1077, 0.113, 1.29), (0.1573, 0.09535, 1.302), (0.071, -0.09517, 1.134), (0.08719, 0.1002, 1.159), (0.0776, -0.1183, 1.159), (0.08877, 0.1061, 1.182), (0.1002, -0.08847, 0.9856), (0.1056, 0.09233, 0.9861), (0.1249, -0.005795, 1.047), (0.1705, 0.01148, 0.931), (0.1526, 0.01861, 1.254), (0.1762, 0.01075, 1.344), (0.1159, 0.0007371, 1.103), (0.0, 0.1227, 1.267), (0.1162, 0.01435, 1.165), (0.1197, 0.01607, 1.192), (0.1516, 0.007091, 0.9849), (0.3434, 0.07341, 0.9102), (0.3817, 0.06928, 0.9405), (0.343, 0.04978, 0.911), (0.3792, 0.04319, 0.9388), (0.2355, 0.09454, 1.043), (0.2346, 0.06341, 1.045), (0.2945, 0.08809, 1.094), (0.2916, 0.05457, 1.092), (0.1969, 0.05384, 1.108), (0.1457, 0.04259, 1.203), (0.1599, 0.07806, 1.201), (0.2026, 0.08842, 1.106), (0.2138, 0.07226, 1.268), (0.2602, 0.0835, 1.173), (0.2116, 0.03287, 1.265), (0.2581, 0.04514, 1.17), (0.2499, 0.09633, 1.009), (0.2802, 0.09157, 0.9845), (0.3177, 0.09051, 1.059), (0.3395, 0.08636, 1.028), (0.3142, 0.05402, 1.057), (0.3367, 0.05435, 1.026), (0.2799, 0.06244, 0.9853), (0.2492, 0.06293, 1.01), (0.04242, 0.1642, 0.929), (0.055, -0.1007, 1.05), (0.03927, -0.1253, 1.217), (0.05018, -0.04881, 1.309), (0.03969, -0.1074, 1.095), (0.0, -0.09483, 1.267), (0.03153, -0.1056, 1.126), (0.03205, -0.13, 1.147), (0.06317, 0.1101, 0.9867), (0.06617, 0.09323, 1.051), (0.04665, -0.1089, 0.9239), (0.05454, 0.1199, 1.329), (0.04097, 0.1341, 1.226), (0.05451, 0.1061, 1.108), (0.1551, -0.04522, 1.293), (0.04096, 0.1163, 1.156), (0.03914, 0.1211, 1.176), (0.05993, -0.1049, 0.9874), (0.2625, 0.04198, 1.069), (0.2665, 0.1137, 1.069), (0.2016, 0.1012, 1.235), (0.2342, 0.1114, 1.14), (0.1807, 0.01813, 1.234), (0.2263, 0.03048, 1.139), (0.2803, 0.04003, 1.035), (0.3072, 0.04234, 1.006), (0.2852, 0.1178, 1.034), (0.3108, 0.1105, 1.007), (0.04775, -0.08483, 1.272), (0.04775, 0.1329, 1.278), (0.0, 0.08607, 1.358), (0.1081, 0.05999, 1.377), (0.08139, -0.0026, 1.356), (0.1028, 0.007696, 1.375), (0.1081, 0.02067, 1.376), (0.0, -0.03181, 1.325), (0.04688, -0.02066, 1.332), (0.08836, 0.07968, 1.373), (0.04498, 0.09085, 1.365), (0.03831, 0.1079, 1.365), (0.09431, 0.09348, 1.376), (0.04076, -0.03603, 1.328), (0.0, -0.05042, 1.318), (0.1198, 0.01732, 1.38), (0.1129, 0.00057, 1.38), (0.0853, -0.01272, 1.356), (0.1198, 0.06806, 1.381), (0.0, 0.1017, 1.357), (0.1579, -0.07589, 0.5602), (0.1696, 0.09442, 0.536), (0.0, 0.1416, 0.5433), (0.0, -0.07988, 0.5433), (0.1053, -0.08161, 0.5428), (0.1055, 0.1311, 0.5433), (0.1899, 0.01629, 0.5217), (0.05952, 0.1448, 0.5433), (0.06369, -0.08023, 0.5433), (0.1559, -0.0705, 0.5594), (0.167, 0.08928, 0.5358), (0.0, 0.1336, 0.5431), (0.0, -0.07301, 0.5431), (0.1067, -0.07695, 0.5422), (0.107, 0.1242, 0.5428), (0.1859, 0.01626, 0.5218), (0.06404, 0.1368, 0.543), (0.06797, -0.07364, 0.543), (0.1449, -0.04071, 0.9388), (0.156, 0.05288, 0.9461), (0.0, 0.09316, 0.9473), (0.0, -0.06446, 0.9381), (0.1129, -0.05159, 0.9384), (0.1179, 0.08117, 0.9421), (0.1578, 0.01106, 0.9424), (0.09433, 0.09567, 0.947), (0.09226, -0.05853, 0.9381), (0.1026, 0.173, 0.8684), (0.1107, 0.163, 0.8079), (0.1127, 0.1374, 0.7509), (0.1109, 0.1197, 0.6945), (0.1084, 0.124, 0.6443), (0.1061, 0.1275, 0.5937), (0.0, 0.1375, 0.5937), (0.0, 0.1334, 0.6441), (0.0, 0.1293, 0.6945), (0.0, 0.1392, 0.7504), (0.0, 0.1433, 0.8079), (0.0, 0.1453, 0.8684), (0.06355, -0.07806, 0.5937), (0.06529, -0.07972, 0.6441), (0.06669, -0.09557, 0.6945), (0.06322, -0.1041, 0.7542), (0.05674, -0.1048, 0.813), (0.04878, -0.1059, 0.8684), (0.0, -0.1067, 0.8684), (0.0, -0.1052, 0.813), (0.0, -0.1038, 0.7542), (0.0, -0.09002, 0.6945), (0.0, -0.07357, 0.6441), (0.0, -0.07651, 0.5937), (0.05998, 0.1406, 0.5937), (0.06231, 0.1364, 0.6441), (0.06431, 0.1322, 0.6945), (0.06128, 0.1549, 0.7505), (0.0544, 0.1804, 0.8079), (0.04602, 0.1865, 0.8684), (0.178, 0.01569, 0.8828), (0.1889, 0.01451, 0.8199), (0.1886, 0.0202, 0.7606), (0.1868, 0.01549, 0.6995), (0.1878, 0.01629, 0.6471), (0.1877, 0.01629, 0.5844), (0.1681, 0.0919, 0.5937), (0.1687, 0.08944, 0.6514), (0.1696, 0.08069, 0.6996), (0.1754, 0.08527, 0.7507), (0.1759, 0.09251, 0.8079), (0.1656, 0.09937, 0.8684), (0.1052, -0.08159, 0.5936), (0.1068, -0.08581, 0.6447), (0.1099, -0.0913, 0.6934), (0.1113, -0.08889, 0.7521), (0.1084, -0.08737, 0.8099), (0.09997, -0.09394, 0.8707), (0.1605, -0.0781, 0.8792), (0.1554, -0.06008, 0.7854), (0.1597, -0.06617, 0.7367), (0.1574, -0.07307, 0.6926), (0.157, -0.08183, 0.6536), (0.1566, -0.07788, 0.6069), (0.02909, 0.1545, 0.929), (0.1306, 0.1149, 0.929), (0.07101, 0.1641, 0.929), (0.0, 0.1405, 0.8987), (0.04422, 0.1766, 0.8987), (0.1636, 0.09242, 0.8987), (0.1011, 0.1624, 0.8987), (0.1066, 0.1712, 0.8381), (0.0, 0.1463, 0.8381), (0.05021, 0.1867, 0.8381), (0.1707, 0.09709, 0.8381), (0.03089, 0.1732, 0.8684), (0.03508, 0.1669, 0.8079), (0.1341, 0.1404, 0.8684), (0.1433, 0.1299, 0.8079), (0.07429, 0.1869, 0.8684), (0.08254, 0.1782, 0.8079), (0.07842, 0.1859, 0.8381), (0.07265, 0.1768, 0.8987), (0.1387, 0.1383, 0.8381), (0.1323, 0.129, 0.8987), (0.03298, 0.1735, 0.8381), (0.02999, 0.165, 0.8987)], [], [(53, 32, 2, 217, 38), (62, 33, 0, 55), (103, 28, 10, 99), (104, 34, 7, 97), (23, 101, 12, 43), (50, 29, 8, 42), (61, 30, 9, 56), (116, 59, 14, 98), (85, 80, 63, 65), (39, 44, 91, 88), (54, 3, 17, 58), (41, 99, 116, 46), (11, 89, 115, 92), (83, 111, 112, 84), (67, 106, 113, 79), (58, 17, 26, 60), (44, 18, 25, 48), (100, 16, 24, 102), (60, 26, 30, 61), (48, 25, 29, 50), (102, 24, 28, 103), (88, 6, 34, 104), (54, 1, 33, 62), (36, 3, 32, 53), (96, 36, 53, 95), (1, 39, 52, 33), (26, 49, 51, 30), (93, 48, 50, 94), (17, 45, 49, 26), (91, 44, 48, 93), (96, 4, 16, 100), (6, 88, 91, 19), (73, 107, 108, 74), (79, 113, 114, 80), (47, 46, 40, 13), (94, 50, 42, 89), (115, 23, 43, 90), (33, 52, 37, 0), (30, 51, 41, 9), (95, 53, 38, 218, 87), (3, 54, 62, 32), (25, 60, 61, 29), (18, 58, 60, 25), (96, 100, 45, 36), (77, 109, 110, 78), (101, 22, 57, 12), (29, 61, 56, 8), (32, 62, 55, 2), (20, 21, 64, 66), (114, 82, 64, 21), (82, 84, 66, 64), (112, 85, 65, 20), (110, 71, 68, 105), (76, 78, 70, 69), (108, 76, 69, 106), (71, 74, 67, 68), (56, 9, 73, 72), (72, 73, 74, 71), (47, 13, 75, 107), (107, 75, 76, 108), (13, 57, 77, 75), (75, 77, 78, 76), (22, 56, 72, 109), (109, 72, 71, 110), (105, 68, 86, 111), (111, 86, 85, 112), (69, 70, 83, 81), (81, 83, 84, 82), (106, 69, 81, 113), (113, 81, 82, 114), (68, 67, 79, 86), (86, 79, 80, 85), (35, 95, 87, 216, 5), (92, 115, 90, 15), (31, 94, 89, 11), (54, 58, 18, 1), (57, 22, 109, 77), (19, 91, 93, 27), (27, 93, 94, 31), (4, 96, 95, 35), (39, 88, 104, 52), (49, 102, 103, 51), (45, 100, 102, 49), (39, 1, 18, 44), (70, 105, 111, 83), (46, 116, 98, 40), (52, 104, 97, 37), (51, 103, 99, 41), (36, 45, 17, 3), (9, 47, 107, 73), (74, 108, 106, 67), (78, 110, 105, 70), (84, 112, 20, 66), (80, 114, 21, 63), (65, 63, 21, 20), (8, 56, 22, 101), (89, 42, 23, 115), (9, 41, 46, 47), (99, 10, 59, 116), (42, 8, 101, 23), (120, 121, 118), (118, 124, 119, 120), (119, 124, 125, 123), (123, 125, 117, 122), (127, 126, 125, 124), (129, 128, 123, 122), (131, 130, 121, 120), (128, 132, 119, 123), (133, 127, 124, 118), (126, 134, 117, 125), (132, 131, 120, 119), (204, 174, 143, 139), (198, 197, 141, 136), (186, 167, 140, 142), (174, 185, 138, 143), (40, 98, 126, 127), (15, 90, 128, 129), (12, 57, 130, 131), (90, 43, 132, 128), (13, 40, 127, 133), (98, 14, 134, 126), (43, 12, 131, 132), (57, 13, 133, 130), (130, 133, 118, 121), (135, 139, 148, 144), (140, 136, 145, 149), (143, 138, 147, 152), (136, 141, 150, 145), (197, 215, 135, 141), (215, 204, 139, 135), (167, 198, 136, 140), (168, 186, 142, 137), (144, 148, 157, 153), (149, 145, 154, 158), (152, 147, 156, 161), (145, 150, 159, 154), (141, 135, 144, 150), (137, 142, 151, 146), (142, 140, 149, 151), (139, 143, 152, 148), (160, 161, 156, 155), (161, 160, 158, 157), (157, 158, 154, 153), (159, 153, 154), (150, 144, 153, 159), (146, 151, 160, 155), (151, 149, 158, 160), (148, 152, 161, 157), (238, 220, 191, 227), (237, 225, 190, 228), (172, 228, 190, 189, 171), (171, 189, 188, 170), (170, 188, 187, 169), (169, 187, 186, 168), (236, 221, 203, 229), (235, 226, 202, 230), (163, 230, 202, 201, 164), (164, 201, 200, 165), (165, 200, 199, 166), (166, 199, 198, 167), (0, 37, 209, 210), (210, 209, 208, 211), (211, 208, 207, 212), (212, 207, 206, 213), (213, 206, 205, 214), (214, 205, 204, 215), (55, 0, 210, 192), (192, 210, 211, 193), (193, 211, 212, 194), (194, 212, 213, 195), (195, 213, 214, 196), (196, 214, 215, 197), (97, 7, 180, 179), (179, 180, 181, 178), (178, 181, 182, 177), (177, 182, 183, 176), (176, 183, 184, 175), (175, 184, 185, 174), (234, 222, 162, 231), (233, 223, 163, 232), (190, 232, 163, 164, 189), (189, 164, 165, 188), (188, 165, 166, 187), (187, 166, 167, 186), (2, 55, 192, 203, 221), (203, 192, 193, 202, 226), (202, 193, 194, 201), (201, 194, 195, 200), (200, 195, 196, 199), (199, 196, 197, 198), (37, 97, 179, 209), (209, 179, 178, 208), (208, 178, 177, 207), (207, 177, 176, 206), (206, 176, 175, 205), (205, 175, 174, 204), (225, 233, 232, 190), (191, 231, 233, 225), (231, 162, 223, 233), (220, 234, 231, 191), (87, 218, 234, 220), (218, 38, 222, 234), (223, 235, 230, 163), (162, 229, 235, 223), (229, 203, 226, 235), (222, 236, 229, 162), (38, 217, 236, 222), (217, 2, 221, 236), (224, 237, 228, 172), (173, 227, 237, 224), (227, 191, 225, 237), (219, 238, 227, 173), (5, 216, 238, 219), (216, 87, 220, 238)])
me_cube_001.materials.append(mat_material)
me_cube_001.use_remesh_preserve_volume = False
me_cube_001.use_remesh_preserve_attributes = False
me_cube_001.use_mirror_vertex_groups = False
me_cube_001.update()
me_cube_005 = bpy.data.meshes.new('Cube.005')
me_cube_005.from_pydata([(-0.01914, -0.06594, 1.505), (-0.01958, -0.08047, 1.474), (-5.203e-05, -0.06605, 1.504), (-4.231e-05, -0.08081, 1.473), (-0.02939, -0.06454, 1.505), (-0.03561, -0.06863, 1.474), (-0.05954, -0.05916, 1.498), (-0.0535, -0.06525, 1.467), (-0.008194, -0.08538, 1.499), (0.0, -0.0972, 1.497), (0.0, -0.07046, 1.568), (-0.01682, -0.06856, 1.544), (0.0, -0.07234, 1.569), (-0.02345, -0.06815, 1.555), (-0.03296, -0.06963, 1.54), (-0.03327, -0.06648, 1.551), (-0.04401, -0.06808, 1.542), (-0.04454, -0.06519, 1.553), (-0.05356, -0.06757, 1.546), (-0.05429, -0.06472, 1.557), (-0.06129, -0.06201, 1.553), (-0.06225, -0.0657, 1.564), (-0.04791, -0.06655, 1.565), (-0.05571, -0.06751, 1.572), (-0.03798, -0.0681, 1.567), (-0.04562, -0.07101, 1.573), (-0.0254, -0.06928, 1.565), (-0.02099, -0.07246, 1.572), (-0.04233, -0.07227, 1.531), (-0.0535, -0.07155, 1.533), (-0.0165, -0.0841, 1.475), (0.0, -0.08445, 1.479), (-0.01638, -0.08538, 1.465), (-9.604e-07, -0.08524, 1.46), (-0.01051, -0.08442, 1.479), (-0.009904, -0.08517, 1.461), (-2.445e-05, -0.08233, 1.47), (-0.01939, -0.08467, 1.471), (-0.01011, -0.08227, 1.47), (-0.01352, -0.08429, 1.477), (-0.01317, -0.08531, 1.463), (0.0, -0.08514, 1.474), (-0.01789, -0.08504, 1.468), (-0.005872, -0.08443, 1.479), (-0.005177, -0.08521, 1.461), (-1.142e-07, -0.08553, 1.465), (-0.01795, -0.0844, 1.473), (-0.0101, -0.08546, 1.466), (-0.01041, -0.08509, 1.475), (-0.005443, -0.0823, 1.47), (-0.01486, -0.08522, 1.47), (-0.0142, -0.08478, 1.474), (-0.005752, -0.08511, 1.474), (-0.005398, -0.0855, 1.465), (-0.01402, -0.08529, 1.467), (-0.01228, -0.06993, 1.442), (-0.02979, -0.06267, 1.442), (-0.02752, -0.07309, 1.474), (-0.02105, -0.06638, 1.442), (-0.01608, -0.07592, 1.461), (-0.03279, -0.0681, 1.458), (-0.02441, -0.07194, 1.458), (-0.0003482, -0.07084, 1.443), (-0.0002127, -0.07675, 1.462), (-0.03295, -0.06363, 1.608), (0.0, -0.06801, 1.606), (-0.05295, -0.04825, 1.587), (-0.04607, -0.05826, 1.592), (-0.05782, -0.04667, 1.498), (-0.05961, -0.0502, 1.553), (-0.0535, -0.06525, 1.467), (-0.02979, -0.06267, 1.442), (-0.05321, -0.05256, 1.468), (-0.02954, -0.04962, 1.443), (-0.03488, -0.0525, 1.607), (-0.04797, -0.04841, 1.591), (-0.0316, -0.05252, 1.608), (0.0002138, -0.05226, 1.607), (-0.01186, -0.04786, 1.439), (-2.904e-05, -0.0489, 1.441), (-0.04411, -0.0623, 1.501), (-0.04788, -0.07209, 1.532), (-0.03582, -0.06887, 1.518), (-0.05631, -0.06611, 1.515), (-0.04593, -0.06774, 1.517), (0.07558, 0.008575, 1.402), (0.07042, 0.07245, 1.405), (0.0, 0.08925, 1.414), (0.0, -0.0331, 1.381), (0.03243, 0.07797, 1.419), (0.05621, -0.006419, 1.394), (0.0709, 0.01198, 1.407), (-0.001477, -0.01535, 1.416), (0.03044, -0.002788, 1.421), (0.02499, -0.02581, 1.387), (0.005038, 0.08503, 1.416), (0.004161, -0.01131, 1.416), (0.0, 0.06654, 1.444), (0.03222, 0.05024, 1.443), (-0.003776, -0.01364, 1.445), (0.03066, -0.008191, 1.45), (0.0132, 0.05989, 1.442), (0.01036, -0.009911, 1.449), (0.0, 0.02322, 1.633), (0.06137, 0.005556, 1.604), (0.0, -0.07286, 1.611), (0.05864, -0.05221, 1.583), (0.03424, 0.01634, 1.629), (0.03015, -0.06678, 1.607), (0.0, 0.1021, 1.512), (0.0, 0.08821, 1.597), (0.03821, 0.09017, 1.503), (0.0421, 0.07617, 1.591), (0.07736, 0.041, 1.554), (0.06399, 0.05506, 1.483), (0.04225, -0.01153, 1.471), (0.07269, -0.05921, 1.546), (0.02024, -0.02763, 1.463), (-0.002625, -0.0423, 1.448), (0.0, 0.1037, 1.563), (0.04093, 0.09175, 1.557), (0.07769, 0.05708, 1.517), (0.06836, -0.05745, 1.487), (0.1153, 0.06671, 1.38), (0.108, 0.001766, 1.38), (0.0, -0.04803, 1.336), (0.0, 0.0991, 1.358), (0.08576, 0.09116, 1.376), (0.07989, -0.01102, 1.366), (0.1164, 0.01788, 1.379), (0.04121, -0.03444, 1.346), (0.03304, 0.105, 1.366), (0.07367, -0.06081, 1.514), (0.1117, -0.06263, 1.51), (0.1095, -0.06029, 1.545), (0.114, 0.03992, 1.552), (0.1143, 0.05617, 1.513), (0.1089, -0.06389, 1.478), (0.0, 0.01646, 1.66), (0.0, -0.07963, 1.638), (0.03422, -0.07354, 1.634), (0.03753, 0.009569, 1.656), (0.08557, 0.001844, 1.632), (0.08341, -0.05592, 1.61), (0.0, 0.1332, 1.576), (0.0, 0.1177, 1.611), (0.05148, 0.1212, 1.57), (0.05265, 0.1056, 1.604), (0.0, 0.135, 1.513), (0.04195, 0.1231, 1.508), (0.0, 0.1019, 1.471), (0.03361, 0.08991, 1.463), (0.0, 0.1348, 1.472), (0.03735, 0.1228, 1.467), (0.08623, 0.05915, 1.48), (-0.05144, -0.04807, 1.593), (0.06014, -0.05183, 1.589), (-0.05182, -0.01129, 1.471), (-0.02815, -0.008104, 1.446)], [(56, 78)], [(1, 3, 2, 0), (1, 0, 4, 5, 57), (5, 4, 80, 6, 7), (0, 2, 9, 8), (4, 0, 10, 11), (8, 9, 10, 0), (11, 10, 12, 13), (11, 13, 15, 14), (14, 15, 17, 16), (16, 17, 19, 18), (18, 19, 21, 20), (21, 19, 22, 23), (23, 22, 24, 25), (25, 24, 26, 27), (12, 27, 26, 13), (14, 16, 29, 81, 28), (16, 18, 20, 29), (11, 14, 28, 82, 4), (84, 81, 29, 83), (29, 20, 6, 83), (43, 39, 34), (54, 42, 32, 40), (53, 47, 35, 44), (52, 48, 38, 49), (51, 46, 37, 50), (48, 51, 50, 38), (34, 39, 51, 48), (39, 30, 46, 51), (41, 52, 49, 36), (31, 43, 52, 41), (43, 34, 48, 52), (45, 53, 44, 33), (36, 49, 53, 45), (49, 38, 47, 53), (47, 54, 40, 35), (38, 50, 54, 47), (50, 37, 42, 54), (3, 1, 30, 39, 43, 31), (61, 60, 56, 58), (5, 7, 56, 60), (59, 61, 58, 55), (1, 57, 61, 59), (57, 5, 60, 61), (59, 55, 62, 63), (1, 59, 32, 42, 37, 46, 30), (40, 32, 59, 63, 33, 44, 35), (25, 27, 65, 64), (21, 23, 67, 66), (27, 12, 65), (23, 25, 64, 67), (21, 66, 20), (6, 20, 69, 68), (56, 7, 70, 71), (71, 70, 72, 73), (67, 64, 74, 75), (64, 65, 77, 76), (64, 76, 74), (67, 75, 66), (66, 69, 20), (6, 68, 72, 70, 7), (62, 55, 78, 79), (55, 58, 56, 73, 71, 78), (73, 56, 71, 78), (13, 26, 24, 22, 19, 17, 15), (80, 84, 83, 6), (4, 82, 84, 80), (82, 28, 81, 84), (129, 123, 86, 91), (89, 95, 101, 98), (128, 124, 85, 90), (131, 126, 87, 95), (123, 127, 89, 86), (130, 128, 90, 94), (91, 86, 89, 93), (90, 85, 93), (94, 96, 92, 88), (124, 129, 91, 85), (90, 93, 96, 94), (125, 130, 94, 88), (127, 131, 95, 89), (95, 87, 97, 101), (113, 112, 107, 104), (93, 89, 98, 100), (92, 96, 102, 99), (96, 93, 100, 102), (108, 107, 141, 140), (106, 104, 107, 108), (112, 110, 103, 107), (116, 113, 104, 106), (100, 98, 114, 115), (132, 122, 137, 133), (101, 97, 109, 111), (120, 119, 144, 146), (99, 102, 117, 118), (98, 101, 111, 114), (121, 120, 112, 113), (102, 100, 115, 117), (114, 111, 120, 121), (111, 109, 119, 120), (115, 114, 121, 122), (85, 91, 93), (137, 136, 135, 134, 133), (122, 121, 136, 137), (121, 113, 135, 136), (113, 116, 134, 135), (116, 132, 133, 134), (140, 141, 138, 139), (107, 103, 138, 141), (105, 108, 140, 139), (106, 104, 142, 143), (134, 116, 106, 143, 142, 104, 113, 135), (143, 134, 135, 142), (116, 134, 143, 106), (104, 142, 135, 113), (146, 144, 145, 147), (110, 112, 147, 145), (112, 120, 146, 147), (135, 147, 146, 136), (147, 141, 138, 145), (142, 141, 140, 143), (141, 147, 135, 142), (146, 120, 121, 136), (106, 143, 140, 108), (111, 149, 153, 151), (149, 146, 144, 148), (149, 111, 121, 136), (149, 136, 146), (150, 151, 153, 152), (149, 148, 152, 153), (109, 111, 151, 150), (121, 151, 153, 136), (153, 136, 149), (148, 109, 150, 152), (114, 121, 136, 154), (154, 136, 153), (151, 114, 154, 153), (114, 122, 137, 154), (136, 154, 137), (105, 108, 65, 64), (73, 72, 115, 117, 118, 78), (117, 72, 73, 78, 118), (68, 72, 73, 118, 117, 115, 122, 132), (66, 20, 6, 132, 116, 106), (105, 65, 108), (66, 106, 156, 155), (73, 72, 157, 158)])
_uv = me_cube_005.uv_layers.new(name='UVMap')
_uv.uv.foreach_set('vector', [0.0, 0.0, 0.0, 0.0, 0.0, 0.0, 0.0, 0.0, 0.0, 0.0, 0.0, 0.0, 0.0, 0.0, 0.0, 0.0, 0.0, 0.0, 0.0, 0.0, 0.0, 0.0, 0.0, 0.0, 0.0, 0.0, 0.0, 0.0, 0.0, 0.0, 0.0, 0.0, 0.0, 0.0, 0.0, 0.0, 0.0, 0.0, 0.0, 0.0, 0.0, 0.0, 0.0, 0.0, 0.0, 0.0, 0.0, 0.0, 0.0, 0.0, 0.0, 0.0, 0.0, 0.0, 0.0, 0.0, 0.0, 0.0, 0.0, 0.0, 0.0, 0.0, 0.0, 0.0, 0.0, 0.0, 0.0, 0.0, 0.0, 0.0, 0.0, 0.0, 0.0, 0.0, 0.0, 0.0, 0.0, 0.0, 0.0, 0.0, 0.0, 0.0, 0.0, 0.0, 0.0, 0.0, 0.0, 0.0, 0.0, 0.0, 0.0, 0.0, 0.0, 0.0, 0.0, 0.0, 0.0, 0.0, 0.0, 0.0, 0.5636, 0.8485, 0.6317, 0.796, 0.7081, 0.809, 0.6429, 0.8679, 0.6429, 0.8679, 0.7081, 0.809, 0.808, 0.798, 0.8364, 0.8562, 1.003, 0.834, 0.8364, 0.8562, 0.808, 0.798, 0.8356, 0.7199, 0.0, 0.0, 0.0, 0.0, 0.0, 0.0, 0.0, 0.0, 0.0, 0.0, 0.0, 0.0, 0.0, 0.0, 0.0, 0.0, 0.0, 0.0, 0.0, 0.0, 0.0, 0.0, 0.0, 0.0, 0.0, 0.0, 0.0, 0.0, 0.0, 0.0, 0.0, 0.0, 0.0, 0.0, 0.0, 0.0, 0.0, 0.0, 0.0, 0.0, 0.0, 0.0, 0.0, 0.0, 0.0, 0.0, 0.0, 0.0, 0.0, 0.0, 0.5932, 0.2317, 0.5529, 0.2446, 0.5686, 0.2164, 0.6012, 0.1933, 0.6791, 0.2124, 0.6331, 0.2164, 0.6337, 0.1704, 0.6809, 0.1668, 0.7102, 0.3825, 0.674, 0.3917, 0.6731, 0.3494, 0.7094, 0.3406, 0.5876, 0.3064, 0.5499, 0.2965, 0.5368, 0.272, 0.5835, 0.2702, 0.6255, 0.317, 0.5876, 0.3064, 0.5835, 0.2702, 0.6366, 0.2679, 0.6204, 0.3636, 0.5916, 0.3423, 0.5876, 0.3064, 0.6255, 0.317, 0.5916, 0.3423, 0.5627, 0.3215, 0.5499, 0.2965, 0.5876, 0.3064, 0.7305, 0.3196, 0.6727, 0.3186, 0.6793, 0.2664, 0.7326, 0.266, 0.7273, 0.3665, 0.6675, 0.3647, 0.6727, 0.3186, 0.7305, 0.3196, 0.6675, 0.3647, 0.6204, 0.3636, 0.6255, 0.317, 0.6727, 0.3186, 0.7326, 0.2097, 0.6791, 0.2124, 0.6809, 0.1668, 0.7325, 0.1641, 0.7326, 0.266, 0.6793, 0.2664, 0.6791, 0.2124, 0.7326, 0.2097, 0.6793, 0.2664, 0.6366, 0.2679, 0.6331, 0.2164, 0.6791, 0.2124, 0.6331, 0.2164, 0.5932, 0.2317, 0.6012, 0.1933, 0.6337, 0.1704, 0.6366, 0.2679, 0.5835, 0.2702, 0.5932, 0.2317, 0.6331, 0.2164, 0.5835, 0.2702, 0.5368, 0.272, 0.5529, 0.2446, 0.5932, 0.2317, 0.0, 0.0, 0.0, 0.0, 0.0, 0.0, 0.0, 0.0, 0.0, 0.0, 0.0, 0.0, 0.0, 0.0, 0.0, 0.0, 0.0, 0.0, 0.0, 0.0, 0.0, 0.0, 0.0, 0.0, 0.0, 0.0, 0.0, 0.0, 0.0, 0.0, 0.0, 0.0, 0.0, 0.0, 0.0, 0.0, 0.0, 0.0, 0.0, 0.0, 0.0, 0.0, 0.0, 0.0, 0.0, 0.0, 0.0, 0.0, 0.0, 0.0, 0.0, 0.0, 0.0, 0.0, 0.0, 0.0, 0.0, 0.0, 0.0, 0.0, 0.0, 0.0, 0.0, 0.0, 0.0, 0.0, 0.0, 0.0, 0.0, 0.0, 0.0, 0.0, 0.0, 0.0, 0.0, 0.0, 0.0, 0.0, 0.0, 0.0, 0.0, 0.0, 0.0, 0.0, 0.0, 0.0, 0.0, 0.0, 0.0, 0.0, 0.0, 0.0, 0.0, 0.0, 0.0, 0.0, 0.0, 0.0, 0.0, 0.0, 0.0, 0.0, 0.0, 0.0, 0.0, 0.0, 0.0, 0.0, 0.0, 0.0, 0.0, 0.0, 0.0, 0.0, 0.0, 0.0, 0.0, 0.0, 0.0, 0.0, 0.0, 0.0, 0.0, 0.0, 0.0, 0.0, 0.0, 0.0, 0.0, 0.0, 0.0, 0.0, 0.0, 0.0, 0.0, 0.0, 0.0, 0.0, 0.0, 0.0, 0.0, 0.0, 0.0, 0.0, 0.0, 0.0, 0.0, 0.0, 0.0, 0.0, 0.0, 0.0, 0.0, 0.0, 0.0, 0.0, 0.0, 0.0, 0.0, 0.0, 0.0, 0.0, 0.0, 0.0, 0.0, 0.0, 0.0, 0.0, 0.0, 0.0, 0.0, 0.0, 0.0, 0.0, 0.0, 0.0, 0.0, 0.0, 0.0, 0.0, 0.0, 0.0, 0.0, 0.0, 0.0, 0.0, 0.0, 0.0, 0.0, 0.0, 0.0, 0.0, 0.0, 0.0, 0.0, 0.0, 0.0, 0.0, 0.0, 0.0, 0.0, 0.0, 0.0, 0.0, 0.0, 0.0, 0.0, 0.0, 0.0, 0.0, 0.0, 0.0, 0.0, 0.0, 0.0, 0.0, 0.0, 0.0, 0.0, 0.0, 0.4165, 0.7004, 0.381, 0.8606, 0.2867, 0.8902, 0.2172, 0.8107, 0.2003, 0.6989, 0.2681, 0.5349, 0.3337, 0.5357, 0.0, 0.0, 0.0, 0.0, 0.0, 0.0, 0.0, 0.0, 0.0, 0.0, 0.0, 0.0, 0.0, 0.0, 0.0, 0.0, 0.0, 0.0, 0.0, 0.0, 0.0, 0.0, 0.0, 0.0, 0.0, 0.0, 0.0, 0.0, 0.0, 0.0, 0.0, 0.0, 0.0, 0.0, 0.0, 0.0, 0.0, 0.0, 0.0, 0.0, 0.0, 0.0, 0.0, 0.0, 0.0, 0.0, 0.0, 0.0, 0.0, 0.0, 0.0, 0.0, 0.0, 0.0, 0.0, 0.0, 0.0, 0.0, 0.0, 0.0, 0.0, 0.0, 0.0, 0.0, 0.0, 0.0, 0.0, 0.0, 0.0, 0.0, 0.0, 0.0, 0.0, 0.0, 0.0, 0.0, 0.0, 0.0, 0.0, 0.0, 0.0, 0.0, 0.0, 0.0, 0.0, 0.0, 0.0, 0.0, 0.0, 0.0, 0.0, 0.0, 0.0, 0.0, 0.0, 0.0, 0.0, 0.0, 0.0, 0.0, 0.0, 0.0, 0.0, 0.0, 0.0, 0.0, 0.0, 0.0, 0.0, 0.0, 0.0, 0.0, 0.0, 0.0, 0.0, 0.0, 0.0, 0.0, 0.0, 0.0, 0.0, 0.0, 0.0, 0.0, 0.0, 0.0, 0.0, 0.0, 0.0, 0.0, 0.0, 0.0, 0.0, 0.0, 0.0, 0.0, 0.0, 0.0, 0.0, 0.0, 0.0, 0.0, 0.0, 0.0, 0.0, 0.0, 0.0, 0.0, 0.0, 0.0, 0.0, 0.0, 0.0, 0.0, 0.0, 0.0, 0.0, 0.0, 0.0, 0.0, 0.0, 0.0, 0.0, 0.0, 0.0, 0.0, 0.0, 0.0, 0.0, 0.0, 0.0, 0.0, 0.0, 0.0, 0.0, 0.0, 0.0, 0.0, 0.0, 0.0, 0.0, 0.0, 0.0, 0.0, 0.0, 0.0, 0.0, 0.0, 0.0, 0.0, 0.0, 0.0, 0.0, 0.0, 0.0, 0.0, 0.0, 0.0, 0.07798, 0.4781, 0.06923, 0.4824, 0.07271, 0.4901, 0.0805, 0.4813, 0.09682, 0.529, 0.09911, 0.524, 0.09263, 0.5236, 0.09148, 0.5266, 0.06574, 0.4818, 0.06328, 0.4818, 0.05894, 0.4938, 0.06572, 0.4939, 0.0, 0.0, 0.0, 0.0, 0.0, 0.0, 0.0, 0.0, 0.0, 0.0, 0.0, 0.0, 0.0, 0.0, 0.0, 0.0, 0.06923, 0.4824, 0.06574, 0.4818, 0.06572, 0.4939, 0.07271, 0.4901, 0.0, 0.0, 0.0, 0.0, 0.0, 0.0, 0.0, 0.0, 0.0, 0.0, 0.0, 0.0, 0.0, 0.0, 0.0, 0.0, 0.0, 0.0, 0.0, 0.0, 0.0, 0.0, 0.0, 0.0, 0.0, 0.0, 0.0, 0.0, 0.0, 0.0, 0.0, 0.0, 0.0805, 0.4813, 0.07271, 0.4901, 0.07572, 0.4953, 0.08964, 0.4815, 0.0, 0.0, 0.0, 0.0, 0.0, 0.0, 0.09263, 0.5236, 0.07948, 0.5166, 0.07867, 0.5229, 0.0895, 0.53, 0.09148, 0.5266, 0.0, 0.0, 0.0, 0.0, 0.0, 0.0, 0.0, 0.0, 0.0, 0.0, 0.0, 0.0, 0.0, 0.0, 0.0, 0.0, 0.0, 0.0, 0.0, 0.0, 0.0, 0.0, 0.0, 0.0, 0.09315, 0.5339, 0.09682, 0.529, 0.09148, 0.5266, 0.0895, 0.53, 0.08241, 0.5458, 0.07166, 0.5401, 0.06695, 0.5438, 0.08122, 0.5515, 0.0, 0.0, 0.0, 0.0, 0.0, 0.0, 0.0, 0.0, 0.08637, 0.5515, 0.087, 0.5459, 0.08241, 0.5458, 0.08122, 0.5515, 0.0, 0.0, 0.0, 0.0, 0.0, 0.0, 0.0, 0.0, 0.0, 0.0, 0.0, 0.0, 0.0, 0.0, 0.0, 0.0, 0.0, 0.0, 0.0, 0.0, 0.0, 0.0, 0.0, 0.0, 0.08433, 0.5377, 0.0895, 0.53, 0.07867, 0.5229, 0.07684, 0.535, 0.09315, 0.5339, 0.0895, 0.53, 0.08433, 0.5377, 0.08989, 0.5394, 0.0, 0.0, 0.0, 0.0, 0.0, 0.0, 0.0, 0.0, 0.06424, 0.5217, 0.05636, 0.5226, 0.05723, 0.5287, 0.06508, 0.5268, 0.0, 0.0, 0.0, 0.0, 0.0, 0.0, 0.0, 0.0, 0.0, 0.0, 0.0, 0.0, 0.0, 0.0, 0.0, 0.0, 0.07867, 0.5229, 0.06508, 0.5268, 0.06424, 0.5217, 0.07948, 0.5166, 0.06508, 0.5268, 0.07166, 0.5401, 0.06695, 0.5438, 0.05723, 0.5287, 0.07684, 0.535, 0.07166, 0.5401, 0.08241, 0.5458, 0.08433, 0.5377, 0.07166, 0.5401, 0.06508, 0.5268, 0.07867, 0.5229, 0.07684, 0.535, 0.0, 0.0, 0.0, 0.0, 0.0, 0.0, 0.0, 0.0, 0.08989, 0.5394, 0.08433, 0.5377, 0.08241, 0.5458, 0.087, 0.5459, 0.0, 0.0, 0.0, 0.0, 0.0, 0.0, 0.0, 0.0, 0.06433, 0.5125, 0.06424, 0.5217, 0.05636, 0.5226, 0.05723, 0.5123, 0.0, 0.0, 0.0, 0.0, 0.0, 0.0, 0.0, 0.0, 0.06433, 0.5125, 0.07948, 0.5166, 0.06424, 0.5217, 0.06034, 0.5005, 0.06638, 0.5005, 0.06495, 0.5059, 0.05842, 0.5055, 0.06433, 0.5125, 0.05723, 0.5123, 0.05842, 0.5055, 0.06495, 0.5059, 0.05894, 0.4938, 0.06572, 0.4939, 0.06638, 0.5005, 0.06034, 0.5005, 0.09969, 0.4912, 0.09912, 0.4797, 0.1038, 0.4781, 0.1038, 0.4948, 0.06495, 0.5059, 0.07948, 0.5166, 0.06433, 0.5125, 0.0, 0.0, 0.0, 0.0, 0.0, 0.0, 0.0, 0.0, 0.0, 0.0, 0.0, 0.0, 0.0, 0.0, 0.0, 0.0, 0.08541, 0.5109, 0.07948, 0.5166, 0.08342, 0.4967, 0.08821, 0.5002, 0.08875, 0.5091, 0.08541, 0.5109, 0.08342, 0.4967, 0.08875, 0.5091, 0.09911, 0.524, 0.09263, 0.5236, 0.08541, 0.5109, 0.07948, 0.5166, 0.08541, 0.5109, 0.09263, 0.5236, 0.0, 0.0, 0.0, 0.0, 0.0, 0.0, 0.0, 0.0, 0.0, 0.0, 0.0, 0.0, 0.0, 0.0, 0.0, 0.0, 0.0, 0.0, 0.0, 0.0, 0.0, 0.0, 0.0, 0.0, 0.0, 0.0, 0.0, 0.0, 0.0, 0.0, 0.02723, 0.3538, 0.03963, 0.3279, 0.0535, 0.3563, 0.05637, 0.4276, 0.05408, 0.5087, 0.0546, 0.5823, 0.037, 0.6785, 0.02617, 0.7006, 0.05664, 0.345, 0.07216, 0.3285, 0.09549, 0.343, 0.08448, 0.6869, 0.07076, 0.6787, 0.05575, 0.6364, 0.0, 0.0, 0.0, 0.0, 0.0, 0.0, 0.0, 0.0, 0.0, 0.0, 0.0, 0.0, 0.0, 0.0, 0.0, 0.0, 0.0, 0.0, 0.0, 0.0, 0.0, 0.0])
me_cube_005.materials.append(mat_material_003)
me_cube_005.use_remesh_preserve_volume = False
me_cube_005.use_remesh_preserve_attributes = False
me_cube_005.use_mirror_vertex_groups = False
me_cube_005.update()

# ---- objects
ob_sun_001 = bpy.data.objects.new('Sun.001', light_sun_001)
ob_cylinder = bpy.data.objects.new('Cylinder', me_cylinder)
ob_feet = bpy.data.objects.new('feet', me_cube_006)
ob_legs = bpy.data.objects.new('legs', me_cube_004)
ob_hands = bpy.data.objects.new('hands', me_cube_003)
ob_body = bpy.data.objects.new('body', me_cube_001)
ob_head = bpy.data.objects.new('head', me_cube_005)
ob_lamp = bpy.data.objects.new('Lamp', light_lamp)
ob_camera = bpy.data.objects.new('Camera', cam_camera)
ob_sun = bpy.data.objects.new('Sun', light_sun)

# ---- transforms, parenting, visibility, modifiers, constraints
ob_sun_001.location = (0.05475, -1.323, 1.51)
ob_sun_001.rotation_euler = (0.7865, -0.3009, -0.06382)
ob_sun_001.lineart.crease_threshold = 0.0
ob_cylinder.location = (-0.0003053, 0.02534, 1.603)
ob_cylinder.rotation_euler = (-0.2094, 0.06981, 0.0)
ob_cylinder.scale = (0.2543, 0.2543, 0.007065)
ob_cylinder.lineart.crease_threshold = 0.0
_m = ob_cylinder.modifiers.new('Solidify', 'SOLIDIFY')
_m.thickness = 0.034
_m.nonmanifold_thickness_mode = 'FIXED'
_m.nonmanifold_merge_threshold = 0.0003
ob_feet.location = (0.0, 0.0, 0.3041)
ob_feet.scale = (0.7361, 0.7361, 0.7361)
ob_feet.lineart.crease_threshold = 0.0
_m = ob_feet.modifiers.new('Mirror', 'MIRROR')
_m.use_clip = True
ob_legs.location = (0.0, 0.0, 0.3041)
ob_legs.scale = (0.7361, 0.7361, 0.7361)
ob_legs.lineart.crease_threshold = 0.0
_m = ob_legs.modifiers.new('Mirror', 'MIRROR')
_m.use_clip = True
ob_hands.location = (0.0, 0.01446, 0.1639)
ob_hands.scale = (0.8532, 0.8532, 0.8532)
ob_hands.lineart.crease_threshold = 0.0
_m = ob_hands.modifiers.new('Mirror', 'MIRROR')
ob_body.location = (0.0, 0.0, 0.0)
ob_body.lineart.crease_threshold = 0.0
_m = ob_body.modifiers.new('Mirror', 'MIRROR')
_m.use_clip = True
ob_head.location = (0.0, 0.0, -0.02894)
ob_head.lineart.crease_threshold = 0.0
_m = ob_head.modifiers.new('Mirror', 'MIRROR')
ob_lamp.location = (4.076, 1.005, 5.904)
ob_lamp.rotation_euler = (0.6503, 0.05522, 1.866)
ob_lamp.lock_rotations_4d = False
ob_lamp.empty_display_type = 'ARROWS'
ob_lamp.color = (0.0, 0.0, 0.0, 0.0)
ob_lamp.lineart.crease_threshold = 0.0
ob_camera.location = (7.481, -6.508, 5.344)
ob_camera.rotation_euler = (1.109, 0.01082, 0.8149)
ob_camera.lock_rotations_4d = False
ob_camera.empty_display_type = 'ARROWS'
ob_camera.color = (0.0, 0.0, 0.0, 0.0)
ob_camera.display_type = 'WIRE'
ob_camera.lineart.crease_threshold = 0.0
ob_sun.location = (-0.005747, -0.6588, 1.418)
ob_sun.rotation_euler = (0.6005, -0.2985, 0.01372)
ob_sun.lineart.crease_threshold = 0.0

# ---- collection membership
col_collection_1.objects.link(ob_sun_001)
col_collection_1.objects.link(ob_cylinder)
col_collection_1.objects.link(ob_feet)
col_collection_1.objects.link(ob_legs)
col_collection_1.objects.link(ob_hands)
col_collection_1.objects.link(ob_body)
col_collection_1.objects.link(ob_head)
col_collection_1.objects.link(ob_lamp)
col_collection_1.objects.link(ob_camera)
col_collection_2.objects.link(ob_sun)

# ---- scene / render settings (as saved in the file)
scene.camera = ob_camera
scene.frame_start = 1; scene.frame_end = 250; scene.frame_set(2)
scene.render.engine = 'BLENDER_EEVEE_NEXT'
scene.render.resolution_percentage = 50
scene.render.dither_intensity = 0.0
scene.cycles.use_denoising = False
scene.cycles.samples = 10
scene.cycles.sampling_pattern = 'TABULATED_SOBOL'
scene.cycles.light_sampling_threshold = 0.0
scene.cycles.use_adaptive_sampling = False
scene.cycles.use_light_tree = False
scene.cycles.blur_glossy = 0.0
scene.cycles.pixel_filter_type = 'GAUSSIAN'
scene.cycles.sample_clamp_indirect = 0.0
scene.view_settings.view_transform = 'Standard'
bpy.context.view_layer.update()
